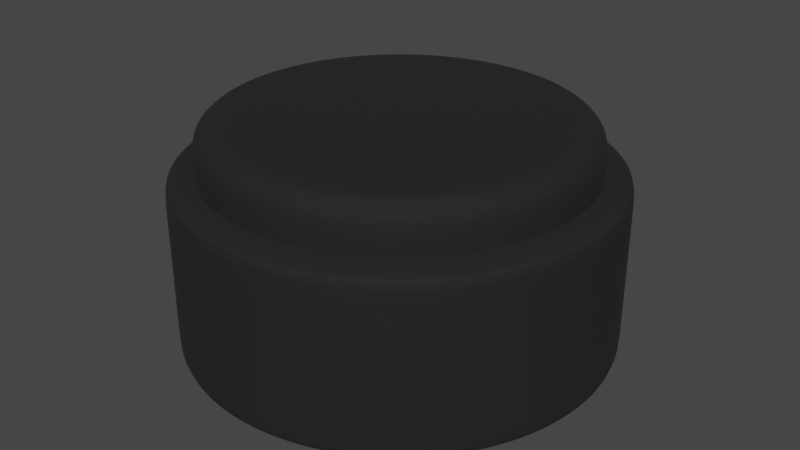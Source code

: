 # Source: blend.blend  (saved by Blender 3.0.42; exported with 4.5.12 LTS)
import bpy
from mathutils import Matrix  # noqa: F401  (used for matrix-valued properties, if any)

bpy.ops.wm.read_factory_settings(use_empty=True)
scene = bpy.context.scene
scene.name = 'Scene'

# ---- collections
col_collection = bpy.data.collections.new('Collection'); scene.collection.children.link(col_collection)

# ---- materials (node trees are filled in below, after node groups)
mat_x = bpy.data.materials.new('材质')
mat_x.use_transparent_shadow = False

# ---- material node trees
mat_x.use_nodes = True; mat_x.node_tree.nodes.clear()
_N = mat_x.node_tree.nodes; _L = mat_x.node_tree.links
n0 = _N.new('ShaderNodeBsdfPrincipled'); n0.name = 'Principled BSDF'; n0.location = (10, 300)
n0.distribution = 'GGX'
n0.subsurface_method = 'RANDOM_WALK_SKIN'
n0.inputs[0].default_value = (0.008948, 0.009018, 0.007845, 1.0)
n0.inputs[2].default_value = 0.9016
n0.inputs[3].default_value = 1.45
n0.inputs[13].default_value = 0.5315
n0.inputs[27].default_value = (0.0, 0.0, 0.0, 1.0)
n0.inputs[28].default_value = 1.0
n1 = _N.new('ShaderNodeOutputMaterial'); n1.name = 'Material Output'; n1.location = (300, 300)
_L.new(n0.outputs[0], n1.inputs[0])
n1.is_active_output = True

# ---- world
world_world = bpy.data.worlds.new('World'); scene.world = world_world
world_world.use_nodes = True; world_world.node_tree.nodes.clear()
_N = world_world.node_tree.nodes; _L = world_world.node_tree.links
n0 = _N.new('ShaderNodeOutputWorld'); n0.name = 'World Output'; n0.location = (300, 300)
n1 = _N.new('ShaderNodeBackground'); n1.name = 'Background'; n1.location = (10, 300)
n1.inputs[0].default_value = (0.05088, 0.05088, 0.05088, 1.0)
_L.new(n1.outputs[0], n0.inputs[0])
n0.is_active_output = True
world_world.color = (0.05088, 0.05088, 0.05088)
world_world.use_sun_shadow = False
world_world.sun_shadow_jitter_overblur = 0.0

# ---- meshes
me_x = bpy.data.meshes.new('柱体')
me_x.from_pydata([(-8.678e-09, 0.8014, -0.9971), (-3.369e-08, 0.3893, -0.01416), (0.1223, 0.792, -0.9971), (0.05943, 0.3848, -0.01416), (0.2418, 0.7641, -0.9971), (0.1175, 0.3712, -0.01416), (0.3556, 0.7182, -0.9971), (0.1728, 0.3489, -0.01416), (0.4611, 0.6555, -0.9971), (0.224, 0.3184, -0.01416), (0.5557, 0.5774, -0.9971), (0.27, 0.2805, -0.01416), (0.6374, 0.4858, -0.9971), (0.3096, 0.236, -0.01416), (0.704, 0.3828, -0.9971), (0.342, 0.186, -0.01416), (0.7542, 0.2709, -0.9971), (0.3664, 0.1316, -0.01416), (0.7867, 0.1526, -0.9971), (0.3822, 0.07412, -0.01416), (0.8008, 0.0307, -0.9971), (0.389, 0.01491, -0.01416), (0.7961, -0.09191, -0.9971), (0.3868, -0.04465, -0.01416), (0.7728, -0.2124, -0.9971), (0.3754, -0.1032, -0.01416), (0.7313, -0.3278, -0.9971), (0.3553, -0.1593, -0.01416), (0.6727, -0.4356, -0.9971), (0.3268, -0.2116, -0.01416), (0.5983, -0.5332, -0.9971), (0.2906, -0.259, -0.01416), (0.5099, -0.6183, -0.9971), (0.2477, -0.3004, -0.01416), (0.4095, -0.6889, -0.9971), (0.199, -0.3346, -0.01416), (0.2996, -0.7433, -0.9971), (0.1455, -0.3611, -0.01416), (0.1826, -0.7803, -0.9971), (0.08871, -0.3791, -0.01416), (0.06135, -0.7991, -0.9971), (0.0298, -0.3882, -0.01416), (-0.06135, -0.7991, -0.9971), (-0.0298, -0.3882, -0.01416), (-0.1826, -0.7803, -0.9971), (-0.08871, -0.3791, -0.01416), (-0.2996, -0.7433, -0.9971), (-0.1455, -0.3611, -0.01416), (-0.4095, -0.6889, -0.9971), (-0.199, -0.3346, -0.01416), (-0.5099, -0.6183, -0.9971), (-0.2477, -0.3004, -0.01416), (-0.5983, -0.5332, -0.9971), (-0.2906, -0.259, -0.01416), (-0.6727, -0.4356, -0.9971), (-0.3268, -0.2116, -0.01416), (-0.7313, -0.3278, -0.9971), (-0.3553, -0.1593, -0.01416), (-0.7728, -0.2124, -0.9971), (-0.3754, -0.1032, -0.01416), (-0.7961, -0.09191, -0.9971), (-0.3868, -0.04465, -0.01416), (-0.8008, 0.0307, -0.9971), (-0.389, 0.01491, -0.01416), (-0.7867, 0.1526, -0.9971), (-0.3822, 0.07412, -0.01416), (-0.7542, 0.2709, -0.9971), (-0.3664, 0.1316, -0.01416), (-0.704, 0.3828, -0.9971), (-0.342, 0.186, -0.01416), (-0.6374, 0.4858, -0.9971), (-0.3096, 0.236, -0.01416), (-0.5557, 0.5774, -0.9971), (-0.27, 0.2805, -0.01416), (-0.4611, 0.6555, -0.9971), (-0.224, 0.3184, -0.01416), (-0.3556, 0.7182, -0.9971), (-0.1727, 0.3489, -0.01416), (-0.2418, 0.7641, -0.9971), (-0.1175, 0.3712, -0.01416), (-0.1223, 0.792, -0.9971), (-0.05943, 0.3848, -0.01416), (-8.656e-09, 0.8186, -0.2027), (0.125, 0.8091, -0.2027), (0.247, 0.7805, -0.2027), (0.3632, 0.7336, -0.2027), (0.471, 0.6696, -0.2027), (0.5677, 0.5899, -0.2027), (0.6511, 0.4963, -0.2027), (0.7192, 0.3911, -0.2027), (0.7705, 0.2767, -0.2027), (0.8037, 0.1559, -0.2027), (0.818, 0.03136, -0.2027), (0.8132, -0.09389, -0.2027), (0.7894, -0.2169, -0.2027), (0.747, -0.3349, -0.2027), (0.6871, -0.445, -0.2027), (0.6112, -0.5447, -0.2027), (0.5209, -0.6316, -0.2027), (0.4183, -0.7037, -0.2027), (0.306, -0.7593, -0.2027), (0.1865, -0.7971, -0.2027), (0.06267, -0.8162, -0.2027), (-0.06267, -0.8162, -0.2027), (-0.1865, -0.7971, -0.2027), (-0.306, -0.7593, -0.2027), (-0.4183, -0.7037, -0.2027), (-0.5209, -0.6316, -0.2027), (-0.6112, -0.5447, -0.2027), (-0.6871, -0.445, -0.2027), (-0.747, -0.3349, -0.2027), (-0.7894, -0.2169, -0.2027), (-0.8132, -0.09389, -0.2027), (-0.818, 0.03136, -0.2027), (-0.8037, 0.1559, -0.2027), (-0.7705, 0.2767, -0.2027), (-0.7192, 0.3911, -0.2027), (-0.6511, 0.4963, -0.2027), (-0.5677, 0.5899, -0.2027), (-0.471, 0.6696, -0.2027), (-0.3632, 0.7336, -0.2027), (-0.247, 0.7805, -0.2027), (-0.125, 0.8091, -0.2027), (-1.934e-09, 0.9339, -0.9737), (0.1426, 0.923, -0.9737), (0.2818, 0.8904, -0.9737), (0.4144, 0.8369, -0.9737), (0.5373, 0.7639, -0.9737), (0.6476, 0.6729, -0.9737), (0.7427, 0.5662, -0.9737), (0.8204, 0.4461, -0.9737), (0.8789, 0.3157, -0.9737), (0.9168, 0.1778, -0.9737), (0.9332, 0.03577, -0.9737), (0.9277, -0.1071, -0.9737), (0.9005, -0.2475, -0.9737), (0.8522, -0.382, -0.9737), (0.7839, -0.5076, -0.9737), (0.6972, -0.6213, -0.9737), (0.5942, -0.7205, -0.9737), (0.4772, -0.8028, -0.9737), (0.3491, -0.8662, -0.9737), (0.2128, -0.9093, -0.9737), (0.07149, -0.9312, -0.9737), (-0.07149, -0.9312, -0.9737), (-0.2128, -0.9093, -0.9737), (-0.3491, -0.8662, -0.9737), (-0.4772, -0.8028, -0.9737), (-0.5942, -0.7205, -0.9737), (-0.6972, -0.6213, -0.9737), (-0.7839, -0.5076, -0.9737), (-0.8522, -0.382, -0.9737), (-0.9005, -0.2475, -0.9737), (-0.9277, -0.1071, -0.9737), (-0.9332, 0.03577, -0.9737), (-0.9168, 0.1778, -0.9737), (-0.8789, 0.3157, -0.9737), (-0.8204, 0.4461, -0.9737), (-0.7427, 0.5662, -0.9737), (-0.6476, 0.6729, -0.9737), (-0.5373, 0.7639, -0.9737), (-0.4144, 0.8369, -0.9737), (-0.2818, 0.8904, -0.9737), (-0.1426, 0.923, -0.9737), (-0.1426, 0.923, -0.2296), (-1.934e-09, 0.9339, -0.2296), (-0.2818, 0.8904, -0.2296), (-0.4144, 0.8369, -0.2296), (-0.5373, 0.7639, -0.2296), (-0.6476, 0.6729, -0.2296), (-0.7427, 0.5662, -0.2296), (-0.8204, 0.4461, -0.2296), (-0.8789, 0.3157, -0.2296), (-0.9168, 0.1778, -0.2296), (-0.9332, 0.03577, -0.2296), (-0.9277, -0.1071, -0.2296), (-0.9005, -0.2475, -0.2296), (-0.8522, -0.382, -0.2296), (-0.7839, -0.5076, -0.2296), (-0.6972, -0.6213, -0.2296), (-0.5942, -0.7205, -0.2296), (-0.4772, -0.8028, -0.2296), (-0.3491, -0.8662, -0.2296), (-0.2128, -0.9093, -0.2296), (-0.07149, -0.9312, -0.2296), (0.07149, -0.9312, -0.2296), (0.2128, -0.9093, -0.2296), (0.3491, -0.8662, -0.2296), (0.4772, -0.8028, -0.2296), (0.5942, -0.7205, -0.2296), (0.6972, -0.6213, -0.2296), (0.7839, -0.5076, -0.2296), (0.8522, -0.382, -0.2296), (0.9005, -0.2475, -0.2296), (0.9277, -0.1071, -0.2296), (0.9332, 0.03577, -0.2296), (0.9168, 0.1778, -0.2296), (0.8789, 0.3157, -0.2296), (0.8204, 0.4461, -0.2296), (0.7427, 0.5662, -0.2296), (0.6476, 0.6729, -0.2296), (0.5373, 0.7639, -0.2296), (0.4144, 0.8369, -0.2296), (0.2818, 0.8904, -0.2296), (0.1426, 0.923, -0.2296), (0.1196, 0.7743, -0.03033), (-8.978e-09, 0.7834, -0.03033), (0.2364, 0.7469, -0.03033), (0.3476, 0.7021, -0.03033), (0.4507, 0.6408, -0.03033), (0.5433, 0.5645, -0.03033), (0.6231, 0.4749, -0.03033), (0.6883, 0.3743, -0.03033), (0.7373, 0.2648, -0.03033), (0.7691, 0.1492, -0.03033), (0.7829, 0.03001, -0.03033), (0.7783, -0.08985, -0.03033), (0.7554, -0.2076, -0.03033), (0.7149, -0.3205, -0.03033), (0.6576, -0.4258, -0.03033), (0.5849, -0.5212, -0.03033), (0.4985, -0.6044, -0.03033), (0.4003, -0.6734, -0.03033), (0.2929, -0.7266, -0.03033), (0.1785, -0.7628, -0.03033), (0.05997, -0.7811, -0.03033), (-0.05997, -0.7811, -0.03033), (-0.1785, -0.7628, -0.03033), (-0.2929, -0.7266, -0.03033), (-0.4003, -0.6734, -0.03033), (-0.4985, -0.6044, -0.03033), (-0.5849, -0.5212, -0.03033), (-0.6576, -0.4258, -0.03033), (-0.7149, -0.3205, -0.03033), (-0.7554, -0.2076, -0.03033), (-0.7783, -0.08985, -0.03033), (-0.7829, 0.03001, -0.03033), (-0.7691, 0.1492, -0.03033), (-0.7373, 0.2648, -0.03033), (-0.6883, 0.3743, -0.03033), (-0.6231, 0.4749, -0.03033), (-0.5433, 0.5645, -0.03033), (-0.4507, 0.6408, -0.03033), (-0.3476, 0.7021, -0.03033), (-0.2364, 0.7469, -0.03033), (-0.1196, 0.7743, -0.03033), (0.1132, 0.7331, 0.001958), (-1.543e-08, 0.7418, 0.001958), (0.2238, 0.7072, 0.001958), (0.3291, 0.6647, 0.001958), (0.4267, 0.6067, 0.001958), (0.5144, 0.5344, 0.001958), (0.5899, 0.4497, 0.001958), (0.6516, 0.3544, 0.001958), (0.6981, 0.2507, 0.001958), (0.7282, 0.1412, 0.001958), (0.7412, 0.02841, 0.001958), (0.7369, -0.08507, 0.001958), (0.7152, -0.1966, 0.001958), (0.6769, -0.3034, 0.001958), (0.6226, -0.4032, 0.001958), (0.5538, -0.4935, 0.001958), (0.4719, -0.5723, 0.001958), (0.379, -0.6376, 0.001958), (0.2773, -0.688, 0.001958), (0.169, -0.7222, 0.001958), (0.05678, -0.7396, 0.001958), (-0.05678, -0.7396, 0.001958), (-0.169, -0.7222, 0.001958), (-0.2773, -0.688, 0.001958), (-0.379, -0.6376, 0.001958), (-0.4719, -0.5723, 0.001958), (-0.5538, -0.4935, 0.001958), (-0.6226, -0.4032, 0.001958), (-0.6769, -0.3034, 0.001958), (-0.7152, -0.1966, 0.001958), (-0.7369, -0.08507, 0.001958), (-0.7412, 0.02841, 0.001958), (-0.7282, 0.1412, 0.001958), (-0.6981, 0.2507, 0.001958), (-0.6516, 0.3544, 0.001958), (-0.5899, 0.4497, 0.001958), (-0.5144, 0.5344, 0.001958), (-0.4267, 0.6067, 0.001958), (-0.3291, 0.6647, 0.001958), (-0.2238, 0.7072, 0.001958), (-0.1132, 0.7331, 0.001958), (0.08264, 0.535, -0.004526), (-2.29e-08, 0.5414, -0.004526), (0.1633, 0.5161, -0.004526), (0.2402, 0.4851, -0.004526), (0.3115, 0.4428, -0.004526), (0.3754, 0.3901, -0.004526), (0.4305, 0.3282, -0.004526), (0.4756, 0.2586, -0.004526), (0.5095, 0.183, -0.004526), (0.5315, 0.1031, -0.004526), (0.541, 0.02074, -0.004526), (0.5378, -0.06208, -0.004526), (0.522, -0.1435, -0.004526), (0.494, -0.2215, -0.004526), (0.4544, -0.2943, -0.004526), (0.4042, -0.3602, -0.004526), (0.3444, -0.4177, -0.004526), (0.2766, -0.4653, -0.004526), (0.2024, -0.5021, -0.004526), (0.1234, -0.5271, -0.004526), (0.04144, -0.5398, -0.004526), (-0.04144, -0.5398, -0.004526), (-0.1234, -0.5271, -0.004526), (-0.2024, -0.5021, -0.004526), (-0.2766, -0.4653, -0.004526), (-0.3444, -0.4177, -0.004526), (-0.4042, -0.3602, -0.004526), (-0.4544, -0.2943, -0.004526), (-0.494, -0.2215, -0.004526), (-0.522, -0.1435, -0.004526), (-0.5378, -0.06208, -0.004526), (-0.541, 0.02074, -0.004526), (-0.5315, 0.1031, -0.004526), (-0.5095, 0.183, -0.004526), (-0.4756, 0.2586, -0.004526), (-0.4305, 0.3282, -0.004526), (-0.3754, 0.3901, -0.004526), (-0.3115, 0.4428, -0.004526), (-0.2402, 0.4851, -0.004526), (-0.1633, 0.5161, -0.004526), (-0.08264, 0.535, -0.004526), (-1.601e-08, 0.8285, -0.5108), (0.1265, 0.8188, -0.5108), (0.25, 0.7899, -0.5108), (0.3676, 0.7425, -0.5108), (0.4767, 0.6777, -0.5108), (0.5745, 0.597, -0.5108), (0.6589, 0.5023, -0.5108), (0.7279, 0.3958, -0.5108), (0.7798, 0.2801, -0.5108), (0.8134, 0.1577, -0.5108), (0.8279, 0.03174, -0.5108), (0.8231, -0.09502, -0.5108), (0.7989, -0.2195, -0.5108), (0.756, -0.3389, -0.5108), (0.6954, -0.4504, -0.5108), (0.6185, -0.5512, -0.5108), (0.5271, -0.6392, -0.5108), (0.4234, -0.7122, -0.5108), (0.3097, -0.7685, -0.5108), (0.1888, -0.8067, -0.5108), (0.06342, -0.8261, -0.5108), (-0.06342, -0.8261, -0.5108), (-0.1888, -0.8067, -0.5108), (-0.3097, -0.7685, -0.5108), (-0.4234, -0.7122, -0.5108), (-0.5271, -0.6392, -0.5108), (-0.6185, -0.5512, -0.5108), (-0.6954, -0.4504, -0.5108), (-0.756, -0.3389, -0.5108), (-0.7989, -0.2195, -0.5108), (-0.8231, -0.09502, -0.5108), (-0.8279, 0.03173, -0.5108), (-0.8134, 0.1577, -0.5108), (-0.7798, 0.2801, -0.5108), (-0.7279, 0.3958, -0.5108), (-0.6589, 0.5023, -0.5108), (-0.5745, 0.597, -0.5108), (-0.4767, 0.6777, -0.5108), (-0.3676, 0.7425, -0.5108), (-0.25, 0.7899, -0.5108), (-0.1265, 0.8188, -0.5108), (-8.722e-09, 0.8125, -0.8604), (0.124, 0.803, -0.8604), (0.2452, 0.7747, -0.8604), (0.3605, 0.7282, -0.8604), (0.4675, 0.6646, -0.8604), (0.5634, 0.5854, -0.8604), (0.6462, 0.4926, -0.8604), (0.7138, 0.3882, -0.8604), (0.7647, 0.2746, -0.8604), (0.7977, 0.1547, -0.8604), (0.8119, 0.03112, -0.8604), (0.8072, -0.09318, -0.8604), (0.7835, -0.2153, -0.8604), (0.7414, -0.3324, -0.8604), (0.682, -0.4417, -0.8604), (0.6066, -0.5406, -0.8604), (0.517, -0.6269, -0.8604), (0.4152, -0.6984, -0.8604), (0.3037, -0.7536, -0.8604), (0.1851, -0.7912, -0.8604), (0.0622, -0.8101, -0.8604), (-0.0622, -0.8101, -0.8604), (-0.1851, -0.7912, -0.8604), (-0.3037, -0.7536, -0.8604), (-0.4152, -0.6984, -0.8604), (-0.517, -0.6269, -0.8604), (-0.6066, -0.5406, -0.8604), (-0.682, -0.4417, -0.8604), (-0.7414, -0.3324, -0.8604), (-0.7835, -0.2153, -0.8604), (-0.8072, -0.09318, -0.8604), (-0.8119, 0.03112, -0.8604), (-0.7977, 0.1547, -0.8604), (-0.7647, 0.2746, -0.8604), (-0.7138, 0.3882, -0.8604), (-0.6462, 0.4926, -0.8604), (-0.5634, 0.5854, -0.8604), (-0.4675, 0.6646, -0.8604), (-0.3605, 0.7282, -0.8604), (-0.2452, 0.7747, -0.8604), (-0.124, 0.803, -0.8604), (0.1426, 0.923, -0.2729), (0.1426, 0.923, -0.9303), (0.2818, 0.8904, -0.2729), (0.2818, 0.8904, -0.9303), (0.4144, 0.8369, -0.2729), (0.4144, 0.8369, -0.9303), (0.5373, 0.7639, -0.2729), (0.5373, 0.7639, -0.9303), (0.6476, 0.6729, -0.2729), (0.6476, 0.6729, -0.9303), (0.7427, 0.5662, -0.2729), (0.7427, 0.5662, -0.9303), (0.8204, 0.4461, -0.2729), (0.8204, 0.4461, -0.9303), (0.8789, 0.3157, -0.2729), (0.8789, 0.3157, -0.9303), (0.9168, 0.1778, -0.2729), (0.9168, 0.1778, -0.9303), (0.9332, 0.03577, -0.2729), (0.9332, 0.03577, -0.9303), (0.9277, -0.1071, -0.2729), (0.9277, -0.1071, -0.9303), (0.9005, -0.2475, -0.2729), (0.9005, -0.2475, -0.9303), (0.8522, -0.382, -0.2729), (0.8522, -0.382, -0.9303), (0.7839, -0.5076, -0.2729), (0.7839, -0.5076, -0.9303), (0.6972, -0.6213, -0.2729), (0.6972, -0.6213, -0.9303), (0.5942, -0.7205, -0.2729), (0.5942, -0.7205, -0.9303), (0.4772, -0.8028, -0.2729), (0.4772, -0.8028, -0.9303), (0.3491, -0.8662, -0.2729), (0.3491, -0.8662, -0.9303), (0.2128, -0.9093, -0.2729), (0.2128, -0.9093, -0.9303), (0.07149, -0.9312, -0.2729), (0.07149, -0.9312, -0.9303), (-0.07149, -0.9312, -0.2729), (-0.07149, -0.9312, -0.9303), (-0.2128, -0.9093, -0.2729), (-0.2128, -0.9093, -0.9303), (-0.3491, -0.8662, -0.2729), (-0.3491, -0.8662, -0.9303), (-0.4772, -0.8028, -0.2729), (-0.4772, -0.8028, -0.9303), (-0.5942, -0.7205, -0.2729), (-0.5942, -0.7205, -0.9303), (-0.6972, -0.6213, -0.2729), (-0.6972, -0.6213, -0.9303), (-0.7839, -0.5076, -0.2729), (-0.7839, -0.5076, -0.9303), (-0.8522, -0.382, -0.2729), (-0.8522, -0.382, -0.9303), (-0.9005, -0.2475, -0.2729), (-0.9005, -0.2475, -0.9303), (-0.9277, -0.1071, -0.2729), (-0.9277, -0.1071, -0.9303), (-0.9332, 0.03577, -0.2729), (-0.9332, 0.03577, -0.9303), (-0.9168, 0.1778, -0.2729), (-0.9168, 0.1778, -0.9303), (-0.8789, 0.3157, -0.2729), (-0.8789, 0.3157, -0.9303), (-0.8204, 0.4461, -0.2729), (-0.8204, 0.4461, -0.9303), (-0.7427, 0.5662, -0.2729), (-0.7427, 0.5662, -0.9303), (-0.6476, 0.6729, -0.2729), (-0.6476, 0.6729, -0.9303), (-0.5373, 0.7639, -0.2729), (-0.5373, 0.7639, -0.9303), (-0.4144, 0.8369, -0.2729), (-0.4144, 0.8369, -0.9303), (-0.2818, 0.8904, -0.2729), (-0.2818, 0.8904, -0.9303), (-0.1426, 0.923, -0.2729), (-0.1426, 0.923, -0.9303), (-1.934e-09, 0.9339, -0.9303), (-1.934e-09, 0.9339, -0.2729), (0.5209, -0.6316, -0.06732), (0.6112, -0.5447, -0.06732), (0.4183, -0.7037, -0.06732), (0.306, -0.7593, -0.06732), (0.1865, -0.7971, -0.06732), (0.06267, -0.8162, -0.06732), (0.6871, -0.445, -0.06732), (0.747, -0.3349, -0.06732), (0.7894, -0.2169, -0.06732), (0.8132, -0.09389, -0.06732), (0.818, 0.03136, -0.06732), (0.8037, 0.1559, -0.06732), (0.7705, 0.2767, -0.06732), (0.7192, 0.3911, -0.06732), (0.6511, 0.4963, -0.06732), (0.5677, 0.5899, -0.06732), (0.471, 0.6696, -0.06732), (0.3632, 0.7336, -0.06732), (0.247, 0.7805, -0.06732), (0.125, 0.8091, -0.06732), (-9.188e-09, 0.8186, -0.06732), (-0.125, 0.8091, -0.06732), (-0.247, 0.7805, -0.06732), (-0.3632, 0.7336, -0.06732), (-0.471, 0.6696, -0.06732), (-0.5677, 0.5899, -0.06732), (-0.6511, 0.4963, -0.06732), (-0.7192, 0.3911, -0.06732), (-0.7705, 0.2767, -0.06732), (-0.8037, 0.1559, -0.06732), (-0.818, 0.03136, -0.06732), (-0.8132, -0.09389, -0.06732), (-0.7894, -0.2169, -0.06732), (-0.747, -0.3349, -0.06732), (-0.6871, -0.445, -0.06732), (-0.6112, -0.5447, -0.06732), (-0.5209, -0.6316, -0.06732), (-0.4183, -0.7037, -0.06732), (-0.306, -0.7593, -0.06732), (-0.1865, -0.7971, -0.06732), (-0.06267, -0.8162, -0.06732)], [], [(3, 1, 81, 79, 77, 75, 73, 71, 69, 67, 65, 63, 61, 59, 57, 55, 53, 51, 49, 47, 45, 43, 41, 39, 37, 35, 33, 31, 29, 27, 25, 23, 21, 19, 17, 15, 13, 11, 9, 7, 5), (14, 16, 377, 376), (488, 164, 165, 491), (486, 166, 164, 488), (484, 167, 166, 486), (482, 168, 167, 484), (480, 169, 168, 482), (478, 170, 169, 480), (476, 171, 170, 478), (474, 172, 171, 476), (472, 173, 172, 474), (470, 174, 173, 472), (468, 175, 174, 470), (466, 176, 175, 468), (464, 177, 176, 466), (462, 178, 177, 464), (460, 179, 178, 462), (458, 180, 179, 460), (456, 181, 180, 458), (454, 182, 181, 456), (452, 183, 182, 454), (450, 184, 183, 452), (448, 185, 184, 450), (446, 186, 185, 448), (444, 187, 186, 446), (442, 188, 187, 444), (440, 189, 188, 442), (438, 190, 189, 440), (436, 191, 190, 438), (434, 192, 191, 436), (432, 193, 192, 434), (430, 194, 193, 432), (428, 195, 194, 430), (426, 196, 195, 428), (424, 197, 196, 426), (422, 198, 197, 424), (420, 199, 198, 422), (418, 200, 199, 420), (416, 201, 200, 418), (414, 202, 201, 416), (412, 203, 202, 414), (410, 204, 203, 412), (491, 165, 204, 410), (122, 121, 120, 119, 118, 117, 116, 115, 114, 113, 112, 111, 110, 109, 108, 107, 106, 105, 104, 103, 102, 101, 100, 99, 98, 97, 96, 95, 94, 93, 92, 91, 90, 89, 88, 87, 86, 85, 84, 83, 82), (2, 0, 123, 124), (4, 2, 124, 125), (6, 4, 125, 126), (8, 6, 126, 127), (10, 8, 127, 128), (12, 10, 128, 129), (14, 12, 129, 130), (16, 14, 130, 131), (18, 16, 131, 132), (20, 18, 132, 133), (22, 20, 133, 134), (24, 22, 134, 135), (26, 24, 135, 136), (28, 26, 136, 137), (30, 28, 137, 138), (32, 30, 138, 139), (34, 32, 139, 140), (36, 34, 140, 141), (38, 36, 141, 142), (40, 38, 142, 143), (42, 40, 143, 144), (44, 42, 144, 145), (46, 44, 145, 146), (48, 46, 146, 147), (50, 48, 147, 148), (52, 50, 148, 149), (54, 52, 149, 150), (56, 54, 150, 151), (58, 56, 151, 152), (60, 58, 152, 153), (62, 60, 153, 154), (64, 62, 154, 155), (66, 64, 155, 156), (68, 66, 156, 157), (70, 68, 157, 158), (72, 70, 158, 159), (74, 72, 159, 160), (76, 74, 160, 161), (78, 76, 161, 162), (80, 78, 162, 163), (0, 80, 163, 123), (122, 82, 165, 164), (121, 122, 164, 166), (120, 121, 166, 167), (119, 120, 167, 168), (118, 119, 168, 169), (117, 118, 169, 170), (116, 117, 170, 171), (115, 116, 171, 172), (114, 115, 172, 173), (113, 114, 173, 174), (112, 113, 174, 175), (111, 112, 175, 176), (110, 111, 176, 177), (109, 110, 177, 178), (108, 109, 178, 179), (107, 108, 179, 180), (106, 107, 180, 181), (105, 106, 181, 182), (104, 105, 182, 183), (103, 104, 183, 184), (102, 103, 184, 185), (101, 102, 185, 186), (100, 101, 186, 187), (99, 100, 187, 188), (98, 99, 188, 189), (97, 98, 189, 190), (96, 97, 190, 191), (95, 96, 191, 192), (94, 95, 192, 193), (93, 94, 193, 194), (92, 93, 194, 195), (91, 92, 195, 196), (90, 91, 196, 197), (89, 90, 197, 198), (88, 89, 198, 199), (87, 88, 199, 200), (86, 87, 200, 201), (85, 86, 201, 202), (84, 85, 202, 203), (83, 84, 203, 204), (82, 83, 204, 165), (493, 492, 98, 97), (492, 221, 222, 494), (494, 222, 223, 495), (495, 496, 101, 100), (496, 224, 225, 497), (498, 493, 97, 96), (499, 218, 219, 498), (499, 500, 217, 218), (501, 216, 217, 500), (502, 215, 216, 501), (503, 502, 92, 91), (504, 213, 214, 503), (505, 504, 90, 89), (506, 505, 89, 88), (506, 507, 210, 211), (508, 507, 87, 86), (509, 508, 86, 85), (509, 510, 207, 208), (511, 510, 84, 83), (512, 206, 205, 511), (513, 245, 206, 512), (514, 244, 245, 513), (515, 514, 121, 120), (516, 515, 120, 119), (517, 516, 119, 118), (518, 517, 118, 117), (518, 519, 239, 240), (519, 520, 238, 239), (521, 520, 115, 114), (522, 236, 237, 521), (523, 235, 236, 522), (524, 234, 235, 523), (525, 524, 111, 110), (526, 232, 233, 525), (527, 526, 109, 108), (528, 230, 231, 527), (529, 528, 107, 106), (530, 228, 229, 529), (531, 227, 228, 530), (532, 531, 104, 103), (497, 225, 226, 532), (247, 246, 205, 206), (246, 248, 207, 205), (248, 249, 208, 207), (249, 250, 209, 208), (250, 251, 210, 209), (251, 252, 211, 210), (252, 253, 212, 211), (253, 254, 213, 212), (254, 255, 214, 213), (255, 256, 215, 214), (256, 257, 216, 215), (257, 258, 217, 216), (258, 259, 218, 217), (259, 260, 219, 218), (260, 261, 220, 219), (261, 262, 221, 220), (262, 263, 222, 221), (263, 264, 223, 222), (264, 265, 224, 223), (265, 266, 225, 224), (266, 267, 226, 225), (267, 268, 227, 226), (268, 269, 228, 227), (269, 270, 229, 228), (270, 271, 230, 229), (271, 272, 231, 230), (272, 273, 232, 231), (273, 274, 233, 232), (274, 275, 234, 233), (275, 276, 235, 234), (276, 277, 236, 235), (277, 278, 237, 236), (278, 279, 238, 237), (279, 280, 239, 238), (280, 281, 240, 239), (281, 282, 241, 240), (282, 283, 242, 241), (283, 284, 243, 242), (284, 285, 244, 243), (285, 286, 245, 244), (286, 247, 206, 245), (288, 287, 246, 247), (287, 289, 248, 246), (289, 290, 249, 248), (290, 291, 250, 249), (291, 292, 251, 250), (292, 293, 252, 251), (293, 294, 253, 252), (294, 295, 254, 253), (295, 296, 255, 254), (296, 297, 256, 255), (297, 298, 257, 256), (298, 299, 258, 257), (299, 300, 259, 258), (300, 301, 260, 259), (301, 302, 261, 260), (302, 303, 262, 261), (303, 304, 263, 262), (304, 305, 264, 263), (305, 306, 265, 264), (306, 307, 266, 265), (307, 308, 267, 266), (308, 309, 268, 267), (309, 310, 269, 268), (310, 311, 270, 269), (311, 312, 271, 270), (312, 313, 272, 271), (313, 314, 273, 272), (314, 315, 274, 273), (315, 316, 275, 274), (316, 317, 276, 275), (317, 318, 277, 276), (318, 319, 278, 277), (319, 320, 279, 278), (320, 321, 280, 279), (321, 322, 281, 280), (322, 323, 282, 281), (323, 324, 283, 282), (324, 325, 284, 283), (325, 326, 285, 284), (326, 327, 286, 285), (327, 288, 247, 286), (1, 3, 287, 288), (3, 5, 289, 287), (5, 7, 290, 289), (7, 9, 291, 290), (9, 11, 292, 291), (11, 13, 293, 292), (13, 15, 294, 293), (15, 17, 295, 294), (17, 19, 296, 295), (19, 21, 297, 296), (21, 23, 298, 297), (23, 25, 299, 298), (25, 27, 300, 299), (27, 29, 301, 300), (29, 31, 302, 301), (31, 33, 303, 302), (33, 35, 304, 303), (35, 37, 305, 304), (37, 39, 306, 305), (39, 41, 307, 306), (41, 43, 308, 307), (43, 45, 309, 308), (45, 47, 310, 309), (47, 49, 311, 310), (49, 51, 312, 311), (51, 53, 313, 312), (53, 55, 314, 313), (55, 57, 315, 314), (57, 59, 316, 315), (59, 61, 317, 316), (61, 63, 318, 317), (63, 65, 319, 318), (65, 67, 320, 319), (67, 69, 321, 320), (69, 71, 322, 321), (71, 73, 323, 322), (73, 75, 324, 323), (75, 77, 325, 324), (77, 79, 326, 325), (79, 81, 327, 326), (81, 1, 288, 327), (328, 329, 330, 331, 332, 333, 334, 335, 336, 337, 338, 339, 340, 341, 342, 343, 344, 345, 346, 347, 348, 349, 350, 351, 352, 353, 354, 355, 356, 357, 358, 359, 360, 361, 362, 363, 364, 365, 366, 367, 368), (68, 70, 404, 403), (28, 30, 384, 383), (42, 44, 391, 390), (2, 4, 371, 370), (56, 58, 398, 397), (16, 18, 378, 377), (70, 72, 405, 404), (30, 32, 385, 384), (44, 46, 392, 391), (4, 6, 372, 371), (58, 60, 399, 398), (18, 20, 379, 378), (72, 74, 406, 405), (32, 34, 386, 385), (46, 48, 393, 392), (6, 8, 373, 372), (60, 62, 400, 399), (20, 22, 380, 379), (74, 76, 407, 406), (34, 36, 387, 386), (48, 50, 394, 393), (8, 10, 374, 373), (62, 64, 401, 400), (22, 24, 381, 380), (76, 78, 408, 407), (36, 38, 388, 387), (50, 52, 395, 394), (10, 12, 375, 374), (64, 66, 402, 401), (24, 26, 382, 381), (78, 80, 409, 408), (38, 40, 389, 388), (52, 54, 396, 395), (12, 14, 376, 375), (66, 68, 403, 402), (26, 28, 383, 382), (80, 0, 369, 409), (40, 42, 390, 389), (0, 2, 370, 369), (54, 56, 397, 396), (329, 328, 369, 370), (330, 329, 370, 371), (331, 330, 371, 372), (332, 331, 372, 373), (333, 332, 373, 374), (334, 333, 374, 375), (335, 334, 375, 376), (336, 335, 376, 377), (337, 336, 377, 378), (338, 337, 378, 379), (339, 338, 379, 380), (340, 339, 380, 381), (341, 340, 381, 382), (342, 341, 382, 383), (343, 342, 383, 384), (344, 343, 384, 385), (345, 344, 385, 386), (346, 345, 386, 387), (347, 346, 387, 388), (348, 347, 388, 389), (349, 348, 389, 390), (350, 349, 390, 391), (351, 350, 391, 392), (352, 351, 392, 393), (353, 352, 393, 394), (354, 353, 394, 395), (355, 354, 395, 396), (356, 355, 396, 397), (357, 356, 397, 398), (358, 357, 398, 399), (359, 358, 399, 400), (360, 359, 400, 401), (361, 360, 401, 402), (362, 361, 402, 403), (363, 362, 403, 404), (364, 363, 404, 405), (365, 364, 405, 406), (366, 365, 406, 407), (367, 366, 407, 408), (368, 367, 408, 409), (328, 368, 409, 369), (123, 490, 411, 124), (490, 491, 410, 411), (124, 411, 413, 125), (411, 410, 412, 413), (125, 413, 415, 126), (413, 412, 414, 415), (126, 415, 417, 127), (415, 414, 416, 417), (127, 417, 419, 128), (417, 416, 418, 419), (128, 419, 421, 129), (419, 418, 420, 421), (129, 421, 423, 130), (421, 420, 422, 423), (130, 423, 425, 131), (423, 422, 424, 425), (131, 425, 427, 132), (425, 424, 426, 427), (132, 427, 429, 133), (427, 426, 428, 429), (133, 429, 431, 134), (429, 428, 430, 431), (134, 431, 433, 135), (431, 430, 432, 433), (135, 433, 435, 136), (433, 432, 434, 435), (136, 435, 437, 137), (435, 434, 436, 437), (137, 437, 439, 138), (437, 436, 438, 439), (138, 439, 441, 139), (439, 438, 440, 441), (139, 441, 443, 140), (441, 440, 442, 443), (140, 443, 445, 141), (443, 442, 444, 445), (141, 445, 447, 142), (445, 444, 446, 447), (142, 447, 449, 143), (447, 446, 448, 449), (143, 449, 451, 144), (449, 448, 450, 451), (144, 451, 453, 145), (451, 450, 452, 453), (145, 453, 455, 146), (453, 452, 454, 455), (146, 455, 457, 147), (455, 454, 456, 457), (147, 457, 459, 148), (457, 456, 458, 459), (148, 459, 461, 149), (459, 458, 460, 461), (149, 461, 463, 150), (461, 460, 462, 463), (150, 463, 465, 151), (463, 462, 464, 465), (151, 465, 467, 152), (465, 464, 466, 467), (152, 467, 469, 153), (467, 466, 468, 469), (153, 469, 471, 154), (469, 468, 470, 471), (154, 471, 473, 155), (471, 470, 472, 473), (155, 473, 475, 156), (473, 472, 474, 475), (156, 475, 477, 157), (475, 474, 476, 477), (157, 477, 479, 158), (477, 476, 478, 479), (158, 479, 481, 159), (479, 478, 480, 481), (159, 481, 483, 160), (481, 480, 482, 483), (160, 483, 485, 161), (483, 482, 484, 485), (161, 485, 487, 162), (485, 484, 486, 487), (162, 487, 489, 163), (487, 486, 488, 489), (163, 489, 490, 123), (489, 488, 491, 490), (102, 497, 532, 103), (226, 227, 531, 532), (104, 531, 530, 105), (105, 530, 529, 106), (229, 230, 528, 529), (107, 528, 527, 108), (231, 232, 526, 527), (109, 526, 525, 110), (233, 234, 524, 525), (111, 524, 523, 112), (112, 523, 522, 113), (113, 522, 521, 114), (237, 238, 520, 521), (116, 115, 520, 519), (117, 116, 519, 518), (240, 241, 517, 518), (241, 242, 516, 517), (242, 243, 515, 516), (243, 244, 514, 515), (121, 514, 513, 122), (122, 513, 512, 82), (82, 512, 511, 83), (205, 207, 510, 511), (85, 84, 510, 509), (208, 209, 508, 509), (209, 210, 507, 508), (88, 87, 507, 506), (211, 212, 505, 506), (212, 213, 504, 505), (90, 504, 503, 91), (214, 215, 502, 503), (92, 502, 501, 93), (93, 501, 500, 94), (95, 94, 500, 499), (95, 499, 498, 96), (219, 220, 493, 498), (101, 496, 497, 102), (223, 224, 496, 495), (99, 494, 495, 100), (98, 492, 494, 99), (220, 221, 492, 493)])
_uv = me_x.uv_layers.new(name='UV 贴图')
_uv.uv.foreach_set('vector', [0.2639, 0.34, 0.25, 0.3411, 0.2361, 0.34, 0.2225, 0.3368, 0.2096, 0.3316, 0.1976, 0.3245, 0.1868, 0.3156, 0.1776, 0.3052, 0.17, 0.2935, 0.1643, 0.2808, 0.1606, 0.2673, 0.159, 0.2535, 0.1595, 0.2396, 0.1622, 0.2259, 0.1669, 0.2127, 0.1736, 0.2005, 0.182, 0.1894, 0.1921, 0.1797, 0.2035, 0.1717, 0.216, 0.1655, 0.2292, 0.1613, 0.243, 0.1592, 0.257, 0.1592, 0.2708, 0.1613, 0.284, 0.1655, 0.2965, 0.1717, 0.3079, 0.1797, 0.318, 0.1894, 0.3264, 0.2005, 0.3331, 0.2127, 0.3378, 0.2259, 0.3405, 0.2396, 0.341, 0.2535, 0.3394, 0.2673, 0.3357, 0.2808, 0.33, 0.2935, 0.3224, 0.3052, 0.3132, 0.3156, 0.3024, 0.3245, 0.2904, 0.3316, 0.2775, 0.3368, 0.9182, 0.3415, 0.9302, 0.3147, 0.9302, 0.3147, 0.9182, 0.3415, 0.02439, 0.8342, 0.02439, 0.8549, 3.725e-07, 0.8549, 3.725e-07, 0.8342, 0.04878, 0.8342, 0.04878, 0.8549, 0.02439, 0.8549, 0.02439, 0.8342, 0.07317, 0.8342, 0.07317, 0.8549, 0.04878, 0.8549, 0.04878, 0.8342, 0.09756, 0.8342, 0.09756, 0.8549, 0.07317, 0.8549, 0.07317, 0.8342, 0.122, 0.8342, 0.122, 0.8549, 0.09756, 0.8549, 0.09756, 0.8342, 0.1463, 0.8342, 0.1463, 0.8549, 0.122, 0.8549, 0.122, 0.8342, 0.1707, 0.8342, 0.1707, 0.8549, 0.1463, 0.8549, 0.1463, 0.8342, 0.1951, 0.8342, 0.1951, 0.8549, 0.1707, 0.8549, 0.1707, 0.8342, 0.2195, 0.8342, 0.2195, 0.8549, 0.1951, 0.8549, 0.1951, 0.8342, 0.2439, 0.8342, 0.2439, 0.8549, 0.2195, 0.8549, 0.2195, 0.8342, 0.2683, 0.8342, 0.2683, 0.8549, 0.2439, 0.8549, 0.2439, 0.8342, 0.2927, 0.8342, 0.2927, 0.8549, 0.2683, 0.8549, 0.2683, 0.8342, 0.3171, 0.8342, 0.3171, 0.8549, 0.2927, 0.8549, 0.2927, 0.8342, 0.3415, 0.8342, 0.3415, 0.8549, 0.3171, 0.8549, 0.3171, 0.8342, 0.3659, 0.8342, 0.3659, 0.8549, 0.3415, 0.8549, 0.3415, 0.8342, 0.3902, 0.8342, 0.3902, 0.8549, 0.3659, 0.8549, 0.3659, 0.8342, 0.4146, 0.8342, 0.4146, 0.8549, 0.3902, 0.8549, 0.3902, 0.8342, 0.439, 0.8342, 0.439, 0.8549, 0.4146, 0.8549, 0.4146, 0.8342, 0.4634, 0.8342, 0.4634, 0.8549, 0.439, 0.8549, 0.439, 0.8342, 0.4878, 0.8342, 0.4878, 0.8549, 0.4634, 0.8549, 0.4634, 0.8342, 0.5122, 0.8342, 0.5122, 0.8549, 0.4878, 0.8549, 0.4878, 0.8342, 0.5366, 0.8342, 0.5366, 0.8549, 0.5122, 0.8549, 0.5122, 0.8342, 0.561, 0.8342, 0.561, 0.8549, 0.5366, 0.8549, 0.5366, 0.8342, 0.5854, 0.8342, 0.5854, 0.8549, 0.561, 0.8549, 0.561, 0.8342, 0.6098, 0.8342, 0.6098, 0.8549, 0.5854, 0.8549, 0.5854, 0.8342, 0.6341, 0.8342, 0.6341, 0.8549, 0.6098, 0.8549, 0.6098, 0.8342, 0.6585, 0.8342, 0.6585, 0.8549, 0.6341, 0.8549, 0.6341, 0.8342, 0.6829, 0.8342, 0.6829, 0.8549, 0.6585, 0.8549, 0.6585, 0.8342, 0.7073, 0.8342, 0.7073, 0.8549, 0.6829, 0.8549, 0.6829, 0.8342, 0.7317, 0.8342, 0.7317, 0.8549, 0.7073, 0.8549, 0.7073, 0.8342, 0.7561, 0.8342, 0.7561, 0.8549, 0.7317, 0.8549, 0.7317, 0.8342, 0.7805, 0.8342, 0.7805, 0.8549, 0.7561, 0.8549, 0.7561, 0.8342, 0.8049, 0.8342, 0.8049, 0.8549, 0.7805, 0.8549, 0.7805, 0.8342, 0.8293, 0.8342, 0.8293, 0.8549, 0.8049, 0.8549, 0.8049, 0.8342, 0.8537, 0.8342, 0.8537, 0.8549, 0.8293, 0.8549, 0.8293, 0.8342, 0.878, 0.8342, 0.878, 0.8549, 0.8537, 0.8549, 0.8537, 0.8342, 0.9024, 0.8342, 0.9024, 0.8549, 0.878, 0.8549, 0.878, 0.8342, 0.9268, 0.8342, 0.9268, 0.8549, 0.9024, 0.8549, 0.9024, 0.8342, 0.9512, 0.8342, 0.9512, 0.8549, 0.9268, 0.8549, 0.9268, 0.8342, 0.9756, 0.8342, 0.9756, 0.8549, 0.9512, 0.8549, 0.9512, 0.8342, 1.0, 0.8342, 1.0, 0.8549, 0.9756, 0.8549, 0.9756, 0.8342, 0.0, 0.0, 0.0, 0.0, 0.0, 0.0, 0.0, 0.0, 0.0, 0.0, 0.0, 0.0, 0.0, 0.0, 0.0, 0.0, 0.0, 0.0, 0.0, 0.0, 0.0, 0.0, 0.0, 0.0, 0.0, 0.0, 0.0, 0.0, 0.0, 0.0, 0.0, 0.0, 0.0, 0.0, 0.0, 0.0, 0.0, 0.0, 0.0, 0.0, 0.0, 0.0, 0.0, 0.0, 0.0, 0.0, 0.0, 0.0, 0.0, 0.0, 0.0, 0.0, 0.0, 0.0, 0.0, 0.0, 0.0, 0.0, 0.0, 0.0, 0.0, 0.0, 0.0, 0.0, 0.0, 0.0, 0.0, 0.0, 0.0, 0.0, 0.0, 0.0, 0.0, 0.0, 0.0, 0.0, 0.0, 0.0, 0.0, 0.0, 0.0, 0.0, 0.7792, 0.4393, 0.75, 0.4415, 0.75, 0.49, 0.7866, 0.4872, 0.8078, 0.4326, 0.7792, 0.4393, 0.7866, 0.4872, 0.8224, 0.4788, 0.835, 0.4216, 0.8078, 0.4326, 0.8224, 0.4788, 0.8565, 0.4651, 0.8602, 0.4066, 0.835, 0.4216, 0.8565, 0.4651, 0.8881, 0.4463, 0.8828, 0.388, 0.8602, 0.4066, 0.8881, 0.4463, 0.9164, 0.4229, 0.9023, 0.3661, 0.8828, 0.388, 0.9164, 0.4229, 0.9409, 0.3955, 0.9182, 0.3415, 0.9023, 0.3661, 0.9409, 0.3955, 0.9608, 0.3647, 0.9302, 0.3147, 0.9182, 0.3415, 0.9608, 0.3647, 0.9759, 0.3311, 0.938, 0.2865, 0.9302, 0.3147, 0.9759, 0.3311, 0.9856, 0.2957, 0.9414, 0.2573, 0.938, 0.2865, 0.9856, 0.2957, 0.9898, 0.2592, 0.9402, 0.228, 0.9414, 0.2573, 0.9898, 0.2592, 0.9884, 0.2225, 0.9347, 0.1993, 0.9402, 0.228, 0.9884, 0.2225, 0.9814, 0.1864, 0.9248, 0.1717, 0.9347, 0.1993, 0.9814, 0.1864, 0.969, 0.1518, 0.9107, 0.1459, 0.9248, 0.1717, 0.969, 0.1518, 0.9514, 0.1195, 0.893, 0.1226, 0.9107, 0.1459, 0.9514, 0.1195, 0.9292, 0.09032, 0.8718, 0.1023, 0.893, 0.1226, 0.9292, 0.09032, 0.9027, 0.06484, 0.8479, 0.08538, 0.8718, 0.1023, 0.9027, 0.06484, 0.8726, 0.0437, 0.8216, 0.07237, 0.8479, 0.08538, 0.8726, 0.0437, 0.8397, 0.0274, 0.7936, 0.06353, 0.8216, 0.07237, 0.8397, 0.0274, 0.8047, 0.01631, 0.7647, 0.05905, 0.7936, 0.06353, 0.8047, 0.01631, 0.7684, 0.0107, 0.7353, 0.05905, 0.7647, 0.05905, 0.7684, 0.0107, 0.7316, 0.0107, 0.7064, 0.06353, 0.7353, 0.05905, 0.7316, 0.0107, 0.6953, 0.01631, 0.6784, 0.07237, 0.7064, 0.06353, 0.6953, 0.01631, 0.6603, 0.0274, 0.6521, 0.08538, 0.6784, 0.07237, 0.6603, 0.0274, 0.6274, 0.0437, 0.6282, 0.1023, 0.6521, 0.08538, 0.6274, 0.0437, 0.5973, 0.06484, 0.607, 0.1226, 0.6282, 0.1023, 0.5973, 0.06484, 0.5708, 0.09032, 0.5893, 0.1459, 0.607, 0.1226, 0.5708, 0.09032, 0.5486, 0.1195, 0.5752, 0.1717, 0.5893, 0.1459, 0.5486, 0.1195, 0.531, 0.1518, 0.5653, 0.1993, 0.5752, 0.1717, 0.531, 0.1518, 0.5186, 0.1864, 0.5598, 0.228, 0.5653, 0.1993, 0.5186, 0.1864, 0.5116, 0.2225, 0.5586, 0.2573, 0.5598, 0.228, 0.5116, 0.2225, 0.5102, 0.2592, 0.562, 0.2865, 0.5586, 0.2573, 0.5102, 0.2592, 0.5144, 0.2957, 0.5698, 0.3147, 0.562, 0.2865, 0.5144, 0.2957, 0.5241, 0.3311, 0.5818, 0.3415, 0.5698, 0.3147, 0.5241, 0.3311, 0.5392, 0.3647, 0.5977, 0.3661, 0.5818, 0.3415, 0.5392, 0.3647, 0.5591, 0.3955, 0.6172, 0.388, 0.5977, 0.3661, 0.5591, 0.3955, 0.5836, 0.4229, 0.6398, 0.4066, 0.6172, 0.388, 0.5836, 0.4229, 0.6119, 0.4463, 0.665, 0.4216, 0.6398, 0.4066, 0.6119, 0.4463, 0.6435, 0.4651, 0.6922, 0.4326, 0.665, 0.4216, 0.6435, 0.4651, 0.6776, 0.4788, 0.7208, 0.4393, 0.6922, 0.4326, 0.6776, 0.4788, 0.7134, 0.4872, 0.75, 0.4415, 0.7208, 0.4393, 0.7134, 0.4872, 0.75, 0.49, 0.0, 0.0, 0.0, 0.0, 0.0, 0.0, 0.0, 0.0, 0.0, 0.0, 0.0, 0.0, 0.0, 0.0, 0.0, 0.0, 0.0, 0.0, 0.0, 0.0, 0.0, 0.0, 0.0, 0.0, 0.0, 0.0, 0.0, 0.0, 0.0, 0.0, 0.0, 0.0, 0.0, 0.0, 0.0, 0.0, 0.0, 0.0, 0.0, 0.0, 0.0, 0.0, 0.0, 0.0, 0.0, 0.0, 0.0, 0.0, 0.0, 0.0, 0.0, 0.0, 0.0, 0.0, 0.0, 0.0, 0.0, 0.0, 0.0, 0.0, 0.0, 0.0, 0.0, 0.0, 0.0, 0.0, 0.0, 0.0, 0.0, 0.0, 0.0, 0.0, 0.0, 0.0, 0.0, 0.0, 0.0, 0.0, 0.0, 0.0, 0.0, 0.0, 0.0, 0.0, 0.0, 0.0, 0.0, 0.0, 0.0, 0.0, 0.0, 0.0, 0.0, 0.0, 0.0, 0.0, 0.0, 0.0, 0.0, 0.0, 0.0, 0.0, 0.0, 0.0, 0.0, 0.0, 0.0, 0.0, 0.0, 0.0, 0.0, 0.0, 0.0, 0.0, 0.0, 0.0, 0.0, 0.0, 0.0, 0.0, 0.0, 0.0, 0.0, 0.0, 0.0, 0.0, 0.0, 0.0, 0.0, 0.0, 0.0, 0.0, 0.0, 0.0, 0.0, 0.0, 0.0, 0.0, 0.0, 0.0, 0.0, 0.0, 0.0, 0.0, 0.0, 0.0, 0.0, 0.0, 0.0, 0.0, 0.0, 0.0, 0.0, 0.0, 0.0, 0.0, 0.0, 0.0, 0.0, 0.0, 0.0, 0.0, 0.0, 0.0, 0.0, 0.0, 0.0, 0.0, 0.0, 0.0, 0.0, 0.0, 0.0, 0.0, 0.0, 0.0, 0.0, 0.0, 0.0, 0.0, 0.0, 0.0, 0.0, 0.0, 0.0, 0.0, 0.0, 0.0, 0.0, 0.0, 0.0, 0.0, 0.0, 0.0, 0.0, 0.0, 0.0, 0.0, 0.0, 0.0, 0.0, 0.0, 0.0, 0.0, 0.0, 0.0, 0.0, 0.0, 0.0, 0.0, 0.0, 0.0, 0.0, 0.0, 0.0, 0.0, 0.0, 0.0, 0.0, 0.0, 0.0, 0.0, 0.0, 0.0, 0.0, 0.0, 0.0, 0.0, 0.0, 0.0, 0.0, 0.0, 0.0, 0.0, 0.0, 0.0, 0.0, 0.0, 0.0, 0.0, 0.0, 0.0, 0.0, 0.0, 0.0, 0.0, 0.0, 0.0, 0.0, 0.0, 0.0, 0.0, 0.0, 0.0, 0.0, 0.0, 0.0, 0.0, 0.0, 0.0, 0.0, 0.0, 0.0, 0.0, 0.0, 0.0, 0.0, 0.0, 0.0, 0.0, 0.0, 0.0, 0.0, 0.0, 0.0, 0.0, 0.0, 0.0, 0.0, 0.0, 0.0, 0.0, 0.0, 0.0, 0.0, 0.0, 0.0, 0.0, 0.0, 0.0, 0.0, 0.0, 0.0, 0.0, 0.0, 0.0, 0.0, 0.0, 0.0, 0.0, 0.0, 0.0, 0.0, 0.0, 0.0, 0.0, 0.0, 0.0, 0.0, 0.0, 0.0, 0.0, 0.0, 0.0, 0.0, 0.0, 0.0, 0.0, 0.0, 0.0, 0.0, 0.0, 0.0, 0.0, 0.0, 0.0, 0.0, 0.0, 0.2697, 0.08412, 0.2552, 0.07017, 0.0, 0.0, 0.0, 0.0, 0.2552, 0.07017, 0.3718, 0.1023, 0.3479, 0.08538, 0.2387, 0.05859, 0.2387, 0.05859, 0.3479, 0.08538, 0.3216, 0.07237, 0.2207, 0.04967, 0.2207, 0.04967, 0.2015, 0.0436, 0.0, 0.0, 0.0, 0.0, 0.2015, 0.0436, 0.2936, 0.06353, 0.2647, 0.05905, 0.1816, 0.04052, 0.2819, 0.1001, 0.2697, 0.08412, 0.0, 0.0, 0.0, 0.0, 0.2915, 0.1178, 0.4248, 0.1717, 0.4107, 0.1459, 0.2819, 0.1001, 0.2915, 0.1178, 0.2983, 0.1367, 0.4347, 0.1993, 0.4248, 0.1717, 0.3021, 0.1565, 0.4402, 0.228, 0.4347, 0.1993, 0.2983, 0.1367, 0.3029, 0.1766, 0.4414, 0.2573, 0.4402, 0.228, 0.3021, 0.1565, 0.3006, 0.1966, 0.3029, 0.1766, 0.0, 0.0, 0.0, 0.0, 0.2952, 0.216, 0.4302, 0.3147, 0.438, 0.2865, 0.3006, 0.1966, 0.287, 0.2343, 0.2952, 0.216, 0.0, 0.0, 0.0, 0.0, 0.2761, 0.2512, 0.287, 0.2343, 0.0, 0.0, 0.0, 0.0, 0.2761, 0.2512, 0.2627, 0.2663, 0.3828, 0.388, 0.4023, 0.3661, 0.2472, 0.2791, 0.2627, 0.2663, 0.0, 0.0, 0.0, 0.0, 0.2299, 0.2893, 0.2472, 0.2791, 0.0, 0.0, 0.0, 0.0, 0.2299, 0.2893, 0.2112, 0.2969, 0.3078, 0.4326, 0.335, 0.4216, 0.1916, 0.3014, 0.2112, 0.2969, 0.0, 0.0, 0.0, 0.0, 0.1716, 0.303, 0.25, 0.4415, 0.2792, 0.4393, 0.1916, 0.3014, 0.1515, 0.3014, 0.2208, 0.4393, 0.25, 0.4415, 0.1716, 0.303, 0.1319, 0.2969, 0.1922, 0.4326, 0.2208, 0.4393, 0.1515, 0.3014, 0.1132, 0.2893, 0.1319, 0.2969, 0.0, 0.0, 0.0, 0.0, 0.09595, 0.2791, 0.1132, 0.2893, 0.0, 0.0, 0.0, 0.0, 0.08043, 0.2663, 0.09595, 0.2791, 0.0, 0.0, 0.0, 0.0, 0.06704, 0.2512, 0.08043, 0.2663, 0.0, 0.0, 0.0, 0.0, 0.06704, 0.2512, 0.0561, 0.2343, 0.08176, 0.3415, 0.09769, 0.3661, 0.0561, 0.2343, 0.04787, 0.216, 0.06976, 0.3147, 0.08176, 0.3415, 0.04254, 0.1966, 0.04787, 0.216, 0.0, 0.0, 0.0, 0.0, 0.04023, 0.1766, 0.05863, 0.2573, 0.06199, 0.2865, 0.04254, 0.1966, 0.04101, 0.1565, 0.05975, 0.228, 0.05863, 0.2573, 0.04023, 0.1766, 0.04484, 0.1367, 0.06534, 0.1993, 0.05975, 0.228, 0.04101, 0.1565, 0.05164, 0.1178, 0.04484, 0.1367, 0.0, 0.0, 0.0, 0.0, 0.06125, 0.1001, 0.08925, 0.1459, 0.07525, 0.1717, 0.05164, 0.1178, 0.07345, 0.08412, 0.06125, 0.1001, 0.0, 0.0, 0.0, 0.0, 0.08794, 0.07017, 0.1282, 0.1023, 0.107, 0.1226, 0.07345, 0.08412, 0.1044, 0.05859, 0.08794, 0.07017, 0.0, 0.0, 0.0, 0.0, 0.1224, 0.04967, 0.1784, 0.07237, 0.1521, 0.08538, 0.1044, 0.05859, 0.1416, 0.0436, 0.2064, 0.06353, 0.1784, 0.07237, 0.1224, 0.04967, 0.1615, 0.04052, 0.1416, 0.0436, 0.0, 0.0, 0.0, 0.0, 0.1816, 0.04052, 0.2647, 0.05905, 0.2353, 0.05905, 0.1615, 0.04052, 0.25, 0.4146, 0.2751, 0.4127, 0.2792, 0.4393, 0.25, 0.4415, 0.2751, 0.4127, 0.2997, 0.4069, 0.3078, 0.4326, 0.2792, 0.4393, 0.2997, 0.4069, 0.323, 0.3975, 0.335, 0.4216, 0.3078, 0.4326, 0.323, 0.3975, 0.3447, 0.3846, 0.3602, 0.4066, 0.335, 0.4216, 0.3447, 0.3846, 0.3641, 0.3686, 0.3828, 0.388, 0.3602, 0.4066, 0.3641, 0.3686, 0.3809, 0.3498, 0.4023, 0.3661, 0.3828, 0.388, 0.3809, 0.3498, 0.3946, 0.3286, 0.4182, 0.3415, 0.4023, 0.3661, 0.3946, 0.3286, 0.4049, 0.3056, 0.4302, 0.3147, 0.4182, 0.3415, 0.4049, 0.3056, 0.4116, 0.2813, 0.438, 0.2865, 0.4302, 0.3147, 0.4116, 0.2813, 0.4145, 0.2563, 0.4414, 0.2573, 0.438, 0.2865, 0.4145, 0.2563, 0.4135, 0.2311, 0.4402, 0.228, 0.4414, 0.2573, 0.4135, 0.2311, 0.4087, 0.2064, 0.4347, 0.1993, 0.4402, 0.228, 0.4087, 0.2064, 0.4002, 0.1827, 0.4248, 0.1717, 0.4347, 0.1993, 0.4002, 0.1827, 0.3882, 0.1605, 0.4107, 0.1459, 0.4248, 0.1717, 0.3882, 0.1605, 0.3729, 0.1405, 0.393, 0.1226, 0.4107, 0.1459, 0.3729, 0.1405, 0.3547, 0.123, 0.3718, 0.1023, 0.393, 0.1226, 0.3547, 0.123, 0.3341, 0.1085, 0.3479, 0.08538, 0.3718, 0.1023, 0.3341, 0.1085, 0.3115, 0.09732, 0.3216, 0.07237, 0.3479, 0.08538, 0.3115, 0.09732, 0.2875, 0.08972, 0.2936, 0.06353, 0.3216, 0.07237, 0.2875, 0.08972, 0.2626, 0.08587, 0.2647, 0.05905, 0.2936, 0.06353, 0.2626, 0.08587, 0.2374, 0.08587, 0.2353, 0.05905, 0.2647, 0.05905, 0.2374, 0.08587, 0.2125, 0.08972, 0.2064, 0.06353, 0.2353, 0.05905, 0.2125, 0.08972, 0.1885, 0.09732, 0.1784, 0.07237, 0.2064, 0.06353, 0.1885, 0.09732, 0.1659, 0.1085, 0.1521, 0.08538, 0.1784, 0.07237, 0.1659, 0.1085, 0.1453, 0.123, 0.1282, 0.1023, 0.1521, 0.08538, 0.1453, 0.123, 0.1271, 0.1405, 0.107, 0.1226, 0.1282, 0.1023, 0.1271, 0.1405, 0.1118, 0.1605, 0.08925, 0.1459, 0.107, 0.1226, 0.1118, 0.1605, 0.09979, 0.1827, 0.07525, 0.1717, 0.08925, 0.1459, 0.09979, 0.1827, 0.09128, 0.2064, 0.06534, 0.1993, 0.07525, 0.1717, 0.09128, 0.2064, 0.08648, 0.2311, 0.05975, 0.228, 0.06534, 0.1993, 0.08648, 0.2311, 0.08551, 0.2563, 0.05863, 0.2573, 0.05975, 0.228, 0.08551, 0.2563, 0.0884, 0.2813, 0.06199, 0.2865, 0.05863, 0.2573, 0.0884, 0.2813, 0.09508, 0.3056, 0.06976, 0.3147, 0.06199, 0.2865, 0.09508, 0.3056, 0.1054, 0.3286, 0.08176, 0.3415, 0.06976, 0.3147, 0.1054, 0.3286, 0.1191, 0.3498, 0.09769, 0.3661, 0.08176, 0.3415, 0.1191, 0.3498, 0.1359, 0.3686, 0.1172, 0.388, 0.09769, 0.3661, 0.1359, 0.3686, 0.1553, 0.3846, 0.1398, 0.4066, 0.1172, 0.388, 0.1553, 0.3846, 0.177, 0.3975, 0.165, 0.4216, 0.1398, 0.4066, 0.177, 0.3975, 0.2003, 0.4069, 0.1922, 0.4326, 0.165, 0.4216, 0.2003, 0.4069, 0.2249, 0.4127, 0.2208, 0.4393, 0.1922, 0.4326, 0.2249, 0.4127, 0.25, 0.4146, 0.25, 0.4415, 0.2208, 0.4393, 0.25, 0.3766, 0.2693, 0.3752, 0.2751, 0.4127, 0.25, 0.4146, 0.2693, 0.3752, 0.2882, 0.3707, 0.2997, 0.4069, 0.2751, 0.4127, 0.2882, 0.3707, 0.3062, 0.3635, 0.323, 0.3975, 0.2997, 0.4069, 0.3062, 0.3635, 0.3229, 0.3536, 0.3447, 0.3846, 0.323, 0.3975, 0.3229, 0.3536, 0.3378, 0.3412, 0.3641, 0.3686, 0.3447, 0.3846, 0.3378, 0.3412, 0.3507, 0.3268, 0.3809, 0.3498, 0.3641, 0.3686, 0.3507, 0.3268, 0.3613, 0.3105, 0.3946, 0.3286, 0.3809, 0.3498, 0.3613, 0.3105, 0.3692, 0.2928, 0.4049, 0.3056, 0.3946, 0.3286, 0.3692, 0.2928, 0.3743, 0.2741, 0.4116, 0.2813, 0.4049, 0.3056, 0.3743, 0.2741, 0.3765, 0.2549, 0.4145, 0.2563, 0.4116, 0.2813, 0.3765, 0.2549, 0.3758, 0.2355, 0.4135, 0.2311, 0.4145, 0.2563, 0.3758, 0.2355, 0.3721, 0.2164, 0.4087, 0.2064, 0.4135, 0.2311, 0.3721, 0.2164, 0.3656, 0.1982, 0.4002, 0.1827, 0.4087, 0.2064, 0.3656, 0.1982, 0.3563, 0.1812, 0.3882, 0.1605, 0.4002, 0.1827, 0.3563, 0.1812, 0.3445, 0.1657, 0.3729, 0.1405, 0.3882, 0.1605, 0.3445, 0.1657, 0.3306, 0.1523, 0.3547, 0.123, 0.3729, 0.1405, 0.3306, 0.1523, 0.3147, 0.1411, 0.3341, 0.1085, 0.3547, 0.123, 0.3147, 0.1411, 0.2973, 0.1325, 0.3115, 0.09732, 0.3341, 0.1085, 0.2973, 0.1325, 0.2789, 0.1267, 0.2875, 0.08972, 0.3115, 0.09732, 0.2789, 0.1267, 0.2597, 0.1237, 0.2626, 0.08587, 0.2875, 0.08972, 0.2597, 0.1237, 0.2403, 0.1237, 0.2374, 0.08587, 0.2626, 0.08587, 0.2403, 0.1237, 0.2211, 0.1267, 0.2125, 0.08972, 0.2374, 0.08587, 0.2211, 0.1267, 0.2027, 0.1325, 0.1885, 0.09732, 0.2125, 0.08972, 0.2027, 0.1325, 0.1853, 0.1411, 0.1659, 0.1085, 0.1885, 0.09732, 0.1853, 0.1411, 0.1694, 0.1523, 0.1453, 0.123, 0.1659, 0.1085, 0.1694, 0.1523, 0.1555, 0.1657, 0.1271, 0.1405, 0.1453, 0.123, 0.1555, 0.1657, 0.1437, 0.1812, 0.1118, 0.1605, 0.1271, 0.1405, 0.1437, 0.1812, 0.1344, 0.1982, 0.09979, 0.1827, 0.1118, 0.1605, 0.1344, 0.1982, 0.1279, 0.2164, 0.09128, 0.2064, 0.09979, 0.1827, 0.1279, 0.2164, 0.1242, 0.2355, 0.08648, 0.2311, 0.09128, 0.2064, 0.1242, 0.2355, 0.1235, 0.2549, 0.08551, 0.2563, 0.08648, 0.2311, 0.1235, 0.2549, 0.1257, 0.2741, 0.0884, 0.2813, 0.08551, 0.2563, 0.1257, 0.2741, 0.1308, 0.2928, 0.09508, 0.3056, 0.0884, 0.2813, 0.1308, 0.2928, 0.1387, 0.3105, 0.1054, 0.3286, 0.09508, 0.3056, 0.1387, 0.3105, 0.1493, 0.3268, 0.1191, 0.3498, 0.1054, 0.3286, 0.1493, 0.3268, 0.1622, 0.3412, 0.1359, 0.3686, 0.1191, 0.3498, 0.1622, 0.3412, 0.1771, 0.3536, 0.1553, 0.3846, 0.1359, 0.3686, 0.1771, 0.3536, 0.1938, 0.3635, 0.177, 0.3975, 0.1553, 0.3846, 0.1938, 0.3635, 0.2118, 0.3707, 0.2003, 0.4069, 0.177, 0.3975, 0.2118, 0.3707, 0.2307, 0.3752, 0.2249, 0.4127, 0.2003, 0.4069, 0.2307, 0.3752, 0.25, 0.3766, 0.25, 0.4146, 0.2249, 0.4127, 0.25, 0.3411, 0.2639, 0.34, 0.2693, 0.3752, 0.25, 0.3766, 0.2639, 0.34, 0.2775, 0.3368, 0.2882, 0.3707, 0.2693, 0.3752, 0.2775, 0.3368, 0.2904, 0.3316, 0.3062, 0.3635, 0.2882, 0.3707, 0.2904, 0.3316, 0.3024, 0.3245, 0.3229, 0.3536, 0.3062, 0.3635, 0.3024, 0.3245, 0.3132, 0.3156, 0.3378, 0.3412, 0.3229, 0.3536, 0.3132, 0.3156, 0.3224, 0.3052, 0.3507, 0.3268, 0.3378, 0.3412, 0.3224, 0.3052, 0.33, 0.2935, 0.3613, 0.3105, 0.3507, 0.3268, 0.33, 0.2935, 0.3357, 0.2808, 0.3692, 0.2928, 0.3613, 0.3105, 0.3357, 0.2808, 0.3394, 0.2673, 0.3743, 0.2741, 0.3692, 0.2928, 0.3394, 0.2673, 0.341, 0.2535, 0.3765, 0.2549, 0.3743, 0.2741, 0.341, 0.2535, 0.3405, 0.2396, 0.3758, 0.2355, 0.3765, 0.2549, 0.3405, 0.2396, 0.3378, 0.2259, 0.3721, 0.2164, 0.3758, 0.2355, 0.3378, 0.2259, 0.3331, 0.2127, 0.3656, 0.1982, 0.3721, 0.2164, 0.3331, 0.2127, 0.3264, 0.2005, 0.3563, 0.1812, 0.3656, 0.1982, 0.3264, 0.2005, 0.318, 0.1894, 0.3445, 0.1657, 0.3563, 0.1812, 0.318, 0.1894, 0.3079, 0.1797, 0.3306, 0.1523, 0.3445, 0.1657, 0.3079, 0.1797, 0.2965, 0.1717, 0.3147, 0.1411, 0.3306, 0.1523, 0.2965, 0.1717, 0.284, 0.1655, 0.2973, 0.1325, 0.3147, 0.1411, 0.284, 0.1655, 0.2708, 0.1613, 0.2789, 0.1267, 0.2973, 0.1325, 0.2708, 0.1613, 0.257, 0.1592, 0.2597, 0.1237, 0.2789, 0.1267, 0.257, 0.1592, 0.243, 0.1592, 0.2403, 0.1237, 0.2597, 0.1237, 0.243, 0.1592, 0.2292, 0.1613, 0.2211, 0.1267, 0.2403, 0.1237, 0.2292, 0.1613, 0.216, 0.1655, 0.2027, 0.1325, 0.2211, 0.1267, 0.216, 0.1655, 0.2035, 0.1717, 0.1853, 0.1411, 0.2027, 0.1325, 0.2035, 0.1717, 0.1921, 0.1797, 0.1694, 0.1523, 0.1853, 0.1411, 0.1921, 0.1797, 0.182, 0.1894, 0.1555, 0.1657, 0.1694, 0.1523, 0.182, 0.1894, 0.1736, 0.2005, 0.1437, 0.1812, 0.1555, 0.1657, 0.1736, 0.2005, 0.1669, 0.2127, 0.1344, 0.1982, 0.1437, 0.1812, 0.1669, 0.2127, 0.1622, 0.2259, 0.1279, 0.2164, 0.1344, 0.1982, 0.1622, 0.2259, 0.1595, 0.2396, 0.1242, 0.2355, 0.1279, 0.2164, 0.1595, 0.2396, 0.159, 0.2535, 0.1235, 0.2549, 0.1242, 0.2355, 0.159, 0.2535, 0.1606, 0.2673, 0.1257, 0.2741, 0.1235, 0.2549, 0.1606, 0.2673, 0.1643, 0.2808, 0.1308, 0.2928, 0.1257, 0.2741, 0.1643, 0.2808, 0.17, 0.2935, 0.1387, 0.3105, 0.1308, 0.2928, 0.17, 0.2935, 0.1776, 0.3052, 0.1493, 0.3268, 0.1387, 0.3105, 0.1776, 0.3052, 0.1868, 0.3156, 0.1622, 0.3412, 0.1493, 0.3268, 0.1868, 0.3156, 0.1976, 0.3245, 0.1771, 0.3536, 0.1622, 0.3412, 0.1976, 0.3245, 0.2096, 0.3316, 0.1938, 0.3635, 0.1771, 0.3536, 0.2096, 0.3316, 0.2225, 0.3368, 0.2118, 0.3707, 0.1938, 0.3635, 0.2225, 0.3368, 0.2361, 0.34, 0.2307, 0.3752, 0.2118, 0.3707, 0.2361, 0.34, 0.25, 0.3411, 0.25, 0.3766, 0.2307, 0.3752, 0.75, 0.4235, 0.7765, 0.4214, 0.8023, 0.4154, 0.827, 0.4054, 0.8498, 0.3919, 0.8703, 0.375, 0.8879, 0.3552, 0.9024, 0.3329, 0.9132, 0.3086, 0.9203, 0.283, 0.9233, 0.2566, 0.9223, 0.2301, 0.9173, 0.204, 0.9083, 0.179, 0.8956, 0.1557, 0.8795, 0.1346, 0.8604, 0.1162, 0.8386, 0.1009, 0.8148, 0.08912, 0.7895, 0.08111, 0.7633, 0.07706, 0.7367, 0.07706, 0.7105, 0.08111, 0.6852, 0.08912, 0.6614, 0.1009, 0.6396, 0.1162, 0.6205, 0.1346, 0.6044, 0.1557, 0.5917, 0.179, 0.5827, 0.204, 0.5777, 0.2301, 0.5767, 0.2566, 0.5797, 0.283, 0.5868, 0.3086, 0.5976, 0.3329, 0.6121, 0.3552, 0.6297, 0.375, 0.6502, 0.3919, 0.673, 0.4054, 0.6977, 0.4154, 0.7235, 0.4214, 0.5818, 0.3415, 0.5977, 0.3661, 0.5977, 0.3661, 0.5818, 0.3415, 0.9107, 0.1459, 0.893, 0.1226, 0.893, 0.1226, 0.9107, 0.1459, 0.7353, 0.05905, 0.7064, 0.06353, 0.7064, 0.06353, 0.7353, 0.05905, 0.7792, 0.4393, 0.8078, 0.4326, 0.8078, 0.4326, 0.7792, 0.4393, 0.5752, 0.1717, 0.5653, 0.1993, 0.5653, 0.1993, 0.5752, 0.1717, 0.9302, 0.3147, 0.938, 0.2865, 0.938, 0.2865, 0.9302, 0.3147, 0.5977, 0.3661, 0.6172, 0.388, 0.6172, 0.388, 0.5977, 0.3661, 0.893, 0.1226, 0.8718, 0.1023, 0.8718, 0.1023, 0.893, 0.1226, 0.7064, 0.06353, 0.6784, 0.07237, 0.6784, 0.07237, 0.7064, 0.06353, 0.8078, 0.4326, 0.835, 0.4216, 0.835, 0.4216, 0.8078, 0.4326, 0.5653, 0.1993, 0.5598, 0.228, 0.5598, 0.228, 0.5653, 0.1993, 0.938, 0.2865, 0.9414, 0.2573, 0.9414, 0.2573, 0.938, 0.2865, 0.6172, 0.388, 0.6398, 0.4066, 0.6398, 0.4066, 0.6172, 0.388, 0.8718, 0.1023, 0.8479, 0.08538, 0.8479, 0.08538, 0.8718, 0.1023, 0.6784, 0.07237, 0.6521, 0.08538, 0.6521, 0.08538, 0.6784, 0.07237, 0.835, 0.4216, 0.8602, 0.4066, 0.8602, 0.4066, 0.835, 0.4216, 0.5598, 0.228, 0.5586, 0.2573, 0.5586, 0.2573, 0.5598, 0.228, 0.9414, 0.2573, 0.9402, 0.228, 0.9402, 0.228, 0.9414, 0.2573, 0.6398, 0.4066, 0.665, 0.4216, 0.665, 0.4216, 0.6398, 0.4066, 0.8479, 0.08538, 0.8216, 0.07237, 0.8216, 0.07237, 0.8479, 0.08538, 0.6521, 0.08538, 0.6282, 0.1023, 0.6282, 0.1023, 0.6521, 0.08538, 0.8602, 0.4066, 0.8828, 0.388, 0.8828, 0.388, 0.8602, 0.4066, 0.5586, 0.2573, 0.562, 0.2865, 0.562, 0.2865, 0.5586, 0.2573, 0.9402, 0.228, 0.9347, 0.1993, 0.9347, 0.1993, 0.9402, 0.228, 0.665, 0.4216, 0.6922, 0.4326, 0.6922, 0.4326, 0.665, 0.4216, 0.8216, 0.07237, 0.7936, 0.06353, 0.7936, 0.06353, 0.8216, 0.07237, 0.6282, 0.1023, 0.607, 0.1226, 0.607, 0.1226, 0.6282, 0.1023, 0.8828, 0.388, 0.9023, 0.3661, 0.9023, 0.3661, 0.8828, 0.388, 0.562, 0.2865, 0.5698, 0.3147, 0.5698, 0.3147, 0.562, 0.2865, 0.9347, 0.1993, 0.9248, 0.1717, 0.9248, 0.1717, 0.9347, 0.1993, 0.6922, 0.4326, 0.7208, 0.4393, 0.7208, 0.4393, 0.6922, 0.4326, 0.7936, 0.06353, 0.7647, 0.05905, 0.7647, 0.05905, 0.7936, 0.06353, 0.607, 0.1226, 0.5893, 0.1459, 0.5893, 0.1459, 0.607, 0.1226, 0.9023, 0.3661, 0.9182, 0.3415, 0.9182, 0.3415, 0.9023, 0.3661, 0.5698, 0.3147, 0.5818, 0.3415, 0.5818, 0.3415, 0.5698, 0.3147, 0.9248, 0.1717, 0.9107, 0.1459, 0.9107, 0.1459, 0.9248, 0.1717, 0.7208, 0.4393, 0.75, 0.4415, 0.75, 0.4415, 0.7208, 0.4393, 0.7647, 0.05905, 0.7353, 0.05905, 0.7353, 0.05905, 0.7647, 0.05905, 0.75, 0.4415, 0.7792, 0.4393, 0.7792, 0.4393, 0.75, 0.4415, 0.5893, 0.1459, 0.5752, 0.1717, 0.5752, 0.1717, 0.5893, 0.1459, 0.7765, 0.4214, 0.75, 0.4235, 0.75, 0.4415, 0.7792, 0.4393, 0.8023, 0.4154, 0.7765, 0.4214, 0.7792, 0.4393, 0.8078, 0.4326, 0.827, 0.4054, 0.8023, 0.4154, 0.8078, 0.4326, 0.835, 0.4216, 0.8498, 0.3919, 0.827, 0.4054, 0.835, 0.4216, 0.8602, 0.4066, 0.8703, 0.375, 0.8498, 0.3919, 0.8602, 0.4066, 0.8828, 0.388, 0.8879, 0.3552, 0.8703, 0.375, 0.8828, 0.388, 0.9023, 0.3661, 0.9024, 0.3329, 0.8879, 0.3552, 0.9023, 0.3661, 0.9182, 0.3415, 0.9132, 0.3086, 0.9024, 0.3329, 0.9182, 0.3415, 0.9302, 0.3147, 0.9203, 0.283, 0.9132, 0.3086, 0.9302, 0.3147, 0.938, 0.2865, 0.9233, 0.2566, 0.9203, 0.283, 0.938, 0.2865, 0.9414, 0.2573, 0.9223, 0.2301, 0.9233, 0.2566, 0.9414, 0.2573, 0.9402, 0.228, 0.9173, 0.204, 0.9223, 0.2301, 0.9402, 0.228, 0.9347, 0.1993, 0.9083, 0.179, 0.9173, 0.204, 0.9347, 0.1993, 0.9248, 0.1717, 0.8956, 0.1557, 0.9083, 0.179, 0.9248, 0.1717, 0.9107, 0.1459, 0.8795, 0.1346, 0.8956, 0.1557, 0.9107, 0.1459, 0.893, 0.1226, 0.8604, 0.1162, 0.8795, 0.1346, 0.893, 0.1226, 0.8718, 0.1023, 0.8386, 0.1009, 0.8604, 0.1162, 0.8718, 0.1023, 0.8479, 0.08538, 0.8148, 0.08912, 0.8386, 0.1009, 0.8479, 0.08538, 0.8216, 0.07237, 0.7895, 0.08111, 0.8148, 0.08912, 0.8216, 0.07237, 0.7936, 0.06353, 0.7633, 0.07706, 0.7895, 0.08111, 0.7936, 0.06353, 0.7647, 0.05905, 0.7367, 0.07706, 0.7633, 0.07706, 0.7647, 0.05905, 0.7353, 0.05905, 0.7105, 0.08111, 0.7367, 0.07706, 0.7353, 0.05905, 0.7064, 0.06353, 0.6852, 0.08912, 0.7105, 0.08111, 0.7064, 0.06353, 0.6784, 0.07237, 0.6614, 0.1009, 0.6852, 0.08912, 0.6784, 0.07237, 0.6521, 0.08538, 0.6396, 0.1162, 0.6614, 0.1009, 0.6521, 0.08538, 0.6282, 0.1023, 0.6205, 0.1346, 0.6396, 0.1162, 0.6282, 0.1023, 0.607, 0.1226, 0.6044, 0.1557, 0.6205, 0.1346, 0.607, 0.1226, 0.5893, 0.1459, 0.5917, 0.179, 0.6044, 0.1557, 0.5893, 0.1459, 0.5752, 0.1717, 0.5827, 0.204, 0.5917, 0.179, 0.5752, 0.1717, 0.5653, 0.1993, 0.5777, 0.2301, 0.5827, 0.204, 0.5653, 0.1993, 0.5598, 0.228, 0.5767, 0.2566, 0.5777, 0.2301, 0.5598, 0.228, 0.5586, 0.2573, 0.5797, 0.283, 0.5767, 0.2566, 0.5586, 0.2573, 0.562, 0.2865, 0.5868, 0.3086, 0.5797, 0.283, 0.562, 0.2865, 0.5698, 0.3147, 0.5976, 0.3329, 0.5868, 0.3086, 0.5698, 0.3147, 0.5818, 0.3415, 0.6121, 0.3552, 0.5976, 0.3329, 0.5818, 0.3415, 0.5977, 0.3661, 0.6297, 0.375, 0.6121, 0.3552, 0.5977, 0.3661, 0.6172, 0.388, 0.6502, 0.3919, 0.6297, 0.375, 0.6172, 0.388, 0.6398, 0.4066, 0.673, 0.4054, 0.6502, 0.3919, 0.6398, 0.4066, 0.665, 0.4216, 0.6977, 0.4154, 0.673, 0.4054, 0.665, 0.4216, 0.6922, 0.4326, 0.7235, 0.4214, 0.6977, 0.4154, 0.6922, 0.4326, 0.7208, 0.4393, 0.75, 0.4235, 0.7235, 0.4214, 0.7208, 0.4393, 0.75, 0.4415, 1.0, 0.5, 1.0, 0.5207, 0.9756, 0.5207, 0.9756, 0.5, 1.0, 0.5207, 1.0, 0.8342, 0.9756, 0.8342, 0.9756, 0.5207, 0.9756, 0.5, 0.9756, 0.5207, 0.9512, 0.5207, 0.9512, 0.5, 0.9756, 0.5207, 0.9756, 0.8342, 0.9512, 0.8342, 0.9512, 0.5207, 0.9512, 0.5, 0.9512, 0.5207, 0.9268, 0.5207, 0.9268, 0.5, 0.9512, 0.5207, 0.9512, 0.8342, 0.9268, 0.8342, 0.9268, 0.5207, 0.9268, 0.5, 0.9268, 0.5207, 0.9024, 0.5207, 0.9024, 0.5, 0.9268, 0.5207, 0.9268, 0.8342, 0.9024, 0.8342, 0.9024, 0.5207, 0.9024, 0.5, 0.9024, 0.5207, 0.878, 0.5207, 0.878, 0.5, 0.9024, 0.5207, 0.9024, 0.8342, 0.878, 0.8342, 0.878, 0.5207, 0.878, 0.5, 0.878, 0.5207, 0.8537, 0.5207, 0.8537, 0.5, 0.878, 0.5207, 0.878, 0.8342, 0.8537, 0.8342, 0.8537, 0.5207, 0.8537, 0.5, 0.8537, 0.5207, 0.8293, 0.5207, 0.8293, 0.5, 0.8537, 0.5207, 0.8537, 0.8342, 0.8293, 0.8342, 0.8293, 0.5207, 0.8293, 0.5, 0.8293, 0.5207, 0.8049, 0.5207, 0.8049, 0.5, 0.8293, 0.5207, 0.8293, 0.8342, 0.8049, 0.8342, 0.8049, 0.5207, 0.8049, 0.5, 0.8049, 0.5207, 0.7805, 0.5207, 0.7805, 0.5, 0.8049, 0.5207, 0.8049, 0.8342, 0.7805, 0.8342, 0.7805, 0.5207, 0.7805, 0.5, 0.7805, 0.5207, 0.7561, 0.5207, 0.7561, 0.5, 0.7805, 0.5207, 0.7805, 0.8342, 0.7561, 0.8342, 0.7561, 0.5207, 0.7561, 0.5, 0.7561, 0.5207, 0.7317, 0.5207, 0.7317, 0.5, 0.7561, 0.5207, 0.7561, 0.8342, 0.7317, 0.8342, 0.7317, 0.5207, 0.7317, 0.5, 0.7317, 0.5207, 0.7073, 0.5207, 0.7073, 0.5, 0.7317, 0.5207, 0.7317, 0.8342, 0.7073, 0.8342, 0.7073, 0.5207, 0.7073, 0.5, 0.7073, 0.5207, 0.6829, 0.5207, 0.6829, 0.5, 0.7073, 0.5207, 0.7073, 0.8342, 0.6829, 0.8342, 0.6829, 0.5207, 0.6829, 0.5, 0.6829, 0.5207, 0.6585, 0.5207, 0.6585, 0.5, 0.6829, 0.5207, 0.6829, 0.8342, 0.6585, 0.8342, 0.6585, 0.5207, 0.6585, 0.5, 0.6585, 0.5207, 0.6341, 0.5207, 0.6341, 0.5, 0.6585, 0.5207, 0.6585, 0.8342, 0.6341, 0.8342, 0.6341, 0.5207, 0.6341, 0.5, 0.6341, 0.5207, 0.6098, 0.5207, 0.6098, 0.5, 0.6341, 0.5207, 0.6341, 0.8342, 0.6098, 0.8342, 0.6098, 0.5207, 0.6098, 0.5, 0.6098, 0.5207, 0.5854, 0.5207, 0.5854, 0.5, 0.6098, 0.5207, 0.6098, 0.8342, 0.5854, 0.8342, 0.5854, 0.5207, 0.5854, 0.5, 0.5854, 0.5207, 0.561, 0.5207, 0.561, 0.5, 0.5854, 0.5207, 0.5854, 0.8342, 0.561, 0.8342, 0.561, 0.5207, 0.561, 0.5, 0.561, 0.5207, 0.5366, 0.5207, 0.5366, 0.5, 0.561, 0.5207, 0.561, 0.8342, 0.5366, 0.8342, 0.5366, 0.5207, 0.5366, 0.5, 0.5366, 0.5207, 0.5122, 0.5207, 0.5122, 0.5, 0.5366, 0.5207, 0.5366, 0.8342, 0.5122, 0.8342, 0.5122, 0.5207, 0.5122, 0.5, 0.5122, 0.5207, 0.4878, 0.5207, 0.4878, 0.5, 0.5122, 0.5207, 0.5122, 0.8342, 0.4878, 0.8342, 0.4878, 0.5207, 0.4878, 0.5, 0.4878, 0.5207, 0.4634, 0.5207, 0.4634, 0.5, 0.4878, 0.5207, 0.4878, 0.8342, 0.4634, 0.8342, 0.4634, 0.5207, 0.4634, 0.5, 0.4634, 0.5207, 0.439, 0.5207, 0.439, 0.5, 0.4634, 0.5207, 0.4634, 0.8342, 0.439, 0.8342, 0.439, 0.5207, 0.439, 0.5, 0.439, 0.5207, 0.4146, 0.5207, 0.4146, 0.5, 0.439, 0.5207, 0.439, 0.8342, 0.4146, 0.8342, 0.4146, 0.5207, 0.4146, 0.5, 0.4146, 0.5207, 0.3902, 0.5207, 0.3902, 0.5, 0.4146, 0.5207, 0.4146, 0.8342, 0.3902, 0.8342, 0.3902, 0.5207, 0.3902, 0.5, 0.3902, 0.5207, 0.3659, 0.5207, 0.3659, 0.5, 0.3902, 0.5207, 0.3902, 0.8342, 0.3659, 0.8342, 0.3659, 0.5207, 0.3659, 0.5, 0.3659, 0.5207, 0.3415, 0.5207, 0.3415, 0.5, 0.3659, 0.5207, 0.3659, 0.8342, 0.3415, 0.8342, 0.3415, 0.5207, 0.3415, 0.5, 0.3415, 0.5207, 0.3171, 0.5207, 0.3171, 0.5, 0.3415, 0.5207, 0.3415, 0.8342, 0.3171, 0.8342, 0.3171, 0.5207, 0.3171, 0.5, 0.3171, 0.5207, 0.2927, 0.5207, 0.2927, 0.5, 0.3171, 0.5207, 0.3171, 0.8342, 0.2927, 0.8342, 0.2927, 0.5207, 0.2927, 0.5, 0.2927, 0.5207, 0.2683, 0.5207, 0.2683, 0.5, 0.2927, 0.5207, 0.2927, 0.8342, 0.2683, 0.8342, 0.2683, 0.5207, 0.2683, 0.5, 0.2683, 0.5207, 0.2439, 0.5207, 0.2439, 0.5, 0.2683, 0.5207, 0.2683, 0.8342, 0.2439, 0.8342, 0.2439, 0.5207, 0.2439, 0.5, 0.2439, 0.5207, 0.2195, 0.5207, 0.2195, 0.5, 0.2439, 0.5207, 0.2439, 0.8342, 0.2195, 0.8342, 0.2195, 0.5207, 0.2195, 0.5, 0.2195, 0.5207, 0.1951, 0.5207, 0.1951, 0.5, 0.2195, 0.5207, 0.2195, 0.8342, 0.1951, 0.8342, 0.1951, 0.5207, 0.1951, 0.5, 0.1951, 0.5207, 0.1707, 0.5207, 0.1707, 0.5, 0.1951, 0.5207, 0.1951, 0.8342, 0.1707, 0.8342, 0.1707, 0.5207, 0.1707, 0.5, 0.1707, 0.5207, 0.1463, 0.5207, 0.1463, 0.5, 0.1707, 0.5207, 0.1707, 0.8342, 0.1463, 0.8342, 0.1463, 0.5207, 0.1463, 0.5, 0.1463, 0.5207, 0.122, 0.5207, 0.122, 0.5, 0.1463, 0.5207, 0.1463, 0.8342, 0.122, 0.8342, 0.122, 0.5207, 0.122, 0.5, 0.122, 0.5207, 0.09756, 0.5207, 0.09756, 0.5, 0.122, 0.5207, 0.122, 0.8342, 0.09756, 0.8342, 0.09756, 0.5207, 0.09756, 0.5, 0.09756, 0.5207, 0.07317, 0.5207, 0.07317, 0.5, 0.09756, 0.5207, 0.09756, 0.8342, 0.07317, 0.8342, 0.07317, 0.5207, 0.07317, 0.5, 0.07317, 0.5207, 0.04878, 0.5207, 0.04878, 0.5, 0.07317, 0.5207, 0.07317, 0.8342, 0.04878, 0.8342, 0.04878, 0.5207, 0.04878, 0.5, 0.04878, 0.5207, 0.02439, 0.5207, 0.02439, 0.5, 0.04878, 0.5207, 0.04878, 0.8342, 0.02439, 0.8342, 0.02439, 0.5207, 0.02439, 0.5, 0.02439, 0.5207, 3.725e-07, 0.5207, 3.725e-07, 0.5, 0.02439, 0.5207, 0.02439, 0.8342, 3.725e-07, 0.8342, 3.725e-07, 0.5207, 0.0, 0.0, 0.1816, 0.04052, 0.1615, 0.04052, 0.0, 0.0, 0.2353, 0.05905, 0.2064, 0.06353, 0.1416, 0.0436, 0.1615, 0.04052, 0.0, 0.0, 0.1416, 0.0436, 0.1224, 0.04967, 0.0, 0.0, 0.0, 0.0, 0.1224, 0.04967, 0.1044, 0.05859, 0.0, 0.0, 0.1521, 0.08538, 0.1282, 0.1023, 0.08794, 0.07017, 0.1044, 0.05859, 0.0, 0.0, 0.08794, 0.07017, 0.07345, 0.08412, 0.0, 0.0, 0.107, 0.1226, 0.08925, 0.1459, 0.06125, 0.1001, 0.07345, 0.08412, 0.0, 0.0, 0.06125, 0.1001, 0.05164, 0.1178, 0.0, 0.0, 0.07525, 0.1717, 0.06534, 0.1993, 0.04484, 0.1367, 0.05164, 0.1178, 0.0, 0.0, 0.04484, 0.1367, 0.04101, 0.1565, 0.0, 0.0, 0.0, 0.0, 0.04101, 0.1565, 0.04023, 0.1766, 0.0, 0.0, 0.0, 0.0, 0.04023, 0.1766, 0.04254, 0.1966, 0.0, 0.0, 0.06199, 0.2865, 0.06976, 0.3147, 0.04787, 0.216, 0.04254, 0.1966, 0.0, 0.0, 0.0, 0.0, 0.04787, 0.216, 0.0561, 0.2343, 0.0, 0.0, 0.0, 0.0, 0.0561, 0.2343, 0.06704, 0.2512, 0.09769, 0.3661, 0.1172, 0.388, 0.08043, 0.2663, 0.06704, 0.2512, 0.1172, 0.388, 0.1398, 0.4066, 0.09595, 0.2791, 0.08043, 0.2663, 0.1398, 0.4066, 0.165, 0.4216, 0.1132, 0.2893, 0.09595, 0.2791, 0.165, 0.4216, 0.1922, 0.4326, 0.1319, 0.2969, 0.1132, 0.2893, 0.0, 0.0, 0.1319, 0.2969, 0.1515, 0.3014, 0.0, 0.0, 0.0, 0.0, 0.1515, 0.3014, 0.1716, 0.303, 0.0, 0.0, 0.0, 0.0, 0.1716, 0.303, 0.1916, 0.3014, 0.0, 0.0, 0.2792, 0.4393, 0.3078, 0.4326, 0.2112, 0.2969, 0.1916, 0.3014, 0.0, 0.0, 0.0, 0.0, 0.2112, 0.2969, 0.2299, 0.2893, 0.335, 0.4216, 0.3602, 0.4066, 0.2472, 0.2791, 0.2299, 0.2893, 0.3602, 0.4066, 0.3828, 0.388, 0.2627, 0.2663, 0.2472, 0.2791, 0.0, 0.0, 0.0, 0.0, 0.2627, 0.2663, 0.2761, 0.2512, 0.4023, 0.3661, 0.4182, 0.3415, 0.287, 0.2343, 0.2761, 0.2512, 0.4182, 0.3415, 0.4302, 0.3147, 0.2952, 0.216, 0.287, 0.2343, 0.0, 0.0, 0.2952, 0.216, 0.3006, 0.1966, 0.0, 0.0, 0.438, 0.2865, 0.4414, 0.2573, 0.3029, 0.1766, 0.3006, 0.1966, 0.0, 0.0, 0.3029, 0.1766, 0.3021, 0.1565, 0.0, 0.0, 0.0, 0.0, 0.3021, 0.1565, 0.2983, 0.1367, 0.0, 0.0, 0.0, 0.0, 0.0, 0.0, 0.2983, 0.1367, 0.2915, 0.1178, 0.0, 0.0, 0.2915, 0.1178, 0.2819, 0.1001, 0.0, 0.0, 0.4107, 0.1459, 0.393, 0.1226, 0.2697, 0.08412, 0.2819, 0.1001, 0.0, 0.0, 0.2015, 0.0436, 0.1816, 0.04052, 0.0, 0.0, 0.3216, 0.07237, 0.2936, 0.06353, 0.2015, 0.0436, 0.2207, 0.04967, 0.0, 0.0, 0.2387, 0.05859, 0.2207, 0.04967, 0.0, 0.0, 0.0, 0.0, 0.2552, 0.07017, 0.2387, 0.05859, 0.0, 0.0, 0.393, 0.1226, 0.3718, 0.1023, 0.2552, 0.07017, 0.2697, 0.08412])
me_x.materials.append(mat_x)
me_x.use_remesh_fix_poles = True
me_x.use_remesh_preserve_attributes = False
me_x.update()

# ---- objects
ob_x = bpy.data.objects.new('柱体', me_x)

# ---- transforms, parenting, visibility, modifiers, constraints
ob_x.location = (0.0, 0.0, 1.386)
ob_x.scale = (0.9752, 0.9752, 0.9752)
_m = ob_x.modifiers.new('细分', 'SUBSURF')
_m.levels = 2

# ---- collection membership
col_collection.objects.link(ob_x)

# ---- scene / render settings (as saved in the file)
scene.frame_start = 1; scene.frame_end = 250; scene.frame_set(1)
scene.render.engine = 'BLENDER_EEVEE_NEXT'
scene.cycles.sampling_pattern = 'TABULATED_SOBOL'
scene.cycles.use_light_tree = False
scene.eevee.taa_render_samples = 260
scene.view_settings.view_transform = 'Filmic'
bpy.context.view_layer.update()

# ---- added for rendering (the .blend has no active camera and no usable light): camera, sun
cam_auto = bpy.data.cameras.new('AutoCamera')
cam_auto.lens = 50.0
cam_auto.sensor_width = 36.0
cam_auto.clip_end = 1000.0
ob_auto_camera = bpy.data.objects.new('AutoCamera', cam_auto)
scene.collection.objects.link(ob_auto_camera)
ob_auto_camera.location = (2.54565, -3.05345, 2.93774)
ob_auto_camera.rotation_euler = (1.09748, -7.21219e-08, 0.694738)
scene.camera = ob_auto_camera
light_auto_sun = bpy.data.lights.new('AutoSun', 'SUN')
light_auto_sun.energy = 3.0
light_auto_sun.angle = 0.0523599
ob_auto_sun = bpy.data.objects.new('AutoSun', light_auto_sun)
scene.collection.objects.link(ob_auto_sun)
ob_auto_sun.rotation_euler = (0.872665, 0.174533, 0.523599)
bpy.context.view_layer.update()
